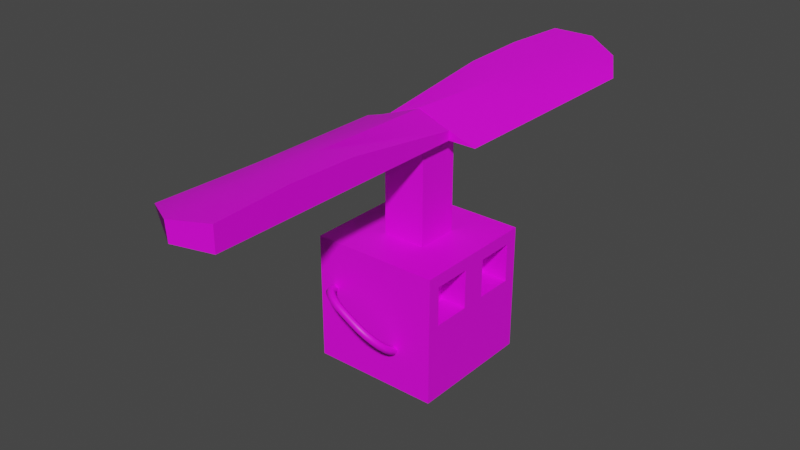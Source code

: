 # Source: PlayerFly.blend  (saved by Blender 3.6.11; exported with 4.5.12 LTS)
import bpy
from mathutils import Matrix  # noqa: F401  (used for matrix-valued properties, if any)

bpy.ops.wm.read_factory_settings(use_empty=True)
scene = bpy.context.scene
scene.name = 'Scene'

# ---- collections
col_collection = bpy.data.collections.new('Collection'); scene.collection.children.link(col_collection)

# ---- images (referenced by path relative to the original .blend; pixels are not part of the script)
import os
ASSET_DIR = os.environ.get("B2B_ASSET_DIR", "")  # directory of the original .blend (textures are referenced by path, not embedded)
HERE = os.path.dirname(os.path.abspath(__file__))  # packed textures are extracted next to this script under _unpacked/

def load_image(name, relpath, width, height, colorspace="sRGB"):
    """Load a texture the original file referenced (path relative to the .blend, or extracted next to this script)."""
    p = next((c for c in (os.path.join(HERE, relpath), os.path.join(ASSET_DIR, relpath)) if relpath and os.path.exists(c)), "")
    if p:
        img = bpy.data.images.load(p, check_existing=True)
        img.name = name
    else:  # same state as the original file: an image datablock whose file is absent (Cycles renders it pink)
        img = bpy.data.images.new(name, width, height)
        img.source = "FILE"
        img.filepath = "//" + (relpath or name)
    img.colorspace_settings.name = colorspace
    return img
img_dungeons_2_texture_01_a_png = load_image('Dungeons_2_Texture_01_A.png', 'Dungeons_2_Texture_01_A.png', 1024, 1024, 'sRGB')

# ---- materials (node trees are filled in below, after node groups)
mat_material = bpy.data.materials.new('Material')
mat_material.alpha_threshold = 0.0
mat_material.use_transparent_shadow = False
mat_material.roughness = 0.5
mat_material.line_color = (0.0, 0.0, 0.0, 1.0)

# ---- node groups
ng_auto_smooth = bpy.data.node_groups.new('Auto Smooth', 'GeometryNodeTree')
_s = ng_auto_smooth.interface.new_socket(name='Geometry', in_out='OUTPUT', socket_type='NodeSocketGeometry')
_s = ng_auto_smooth.interface.new_socket(name='Geometry', in_out='INPUT', socket_type='NodeSocketGeometry')
_s = ng_auto_smooth.interface.new_socket(name='Angle', in_out='INPUT', socket_type='NodeSocketFloat')
_s.subtype = 'ANGLE'
_s.min_value = 0.0
_s.max_value = 3.142
ng_auto_smooth.is_modifier = True
_N = ng_auto_smooth.nodes; _L = ng_auto_smooth.links
n0 = _N.new('NodeGroupOutput'); n0.name = 'Group Output'; n0.location = (480, -100)
n1 = _N.new('NodeGroupInput'); n1.name = 'Group Input'; n1.location = (-420, -300)
n2 = _N.new('NodeGroupInput'); n2.name = 'Group Input.001'; n2.location = (-60, -100)
n3 = _N.new('GeometryNodeSetShadeSmooth'); n3.name = 'Set Shade Smooth'; n3.location = (120, -100)
n3.domain = 'EDGE'
n4 = _N.new('GeometryNodeSetShadeSmooth'); n4.name = 'Set Shade Smooth.001'; n4.location = (300, -100)
n5 = _N.new('GeometryNodeInputMeshEdgeAngle'); n5.name = 'Edge Angle'; n5.location = (-420, -220)
n6 = _N.new('GeometryNodeInputEdgeSmooth'); n6.name = 'Is Edge Smooth'; n6.location = (-60, -160)
n7 = _N.new('GeometryNodeInputShadeSmooth'); n7.name = 'Is Face Smooth'; n7.location = (-240, -340)
n8 = _N.new('FunctionNodeBooleanMath'); n8.name = 'Boolean Math'; n8.location = (-60, -220)
n9 = _N.new('FunctionNodeCompare'); n9.name = 'Compare'; n9.location = (-240, -180)
n9.operation = 'LESS_EQUAL'
_L.new(n5.outputs[0], n9.inputs[0])
_L.new(n4.outputs[0], n0.inputs[0])
_L.new(n1.outputs[1], n9.inputs[1])
_L.new(n9.outputs[0], n8.inputs[0])
_L.new(n7.outputs[0], n8.inputs[1])
_L.new(n2.outputs[0], n3.inputs[0])
_L.new(n6.outputs[0], n3.inputs[1])
_L.new(n3.outputs[0], n4.inputs[0])
_L.new(n8.outputs[0], n3.inputs[2])
n0.is_active_output = True

# ---- material node trees
mat_material.use_nodes = True; mat_material.node_tree.nodes.clear()
_N = mat_material.node_tree.nodes; _L = mat_material.node_tree.links
n0 = _N.new('ShaderNodeBsdfPrincipled'); n0.name = 'Principled BSDF'; n0.location = (10, 300)
n0.distribution = 'GGX'
n0.subsurface_method = 'RANDOM_WALK_SKIN'
n0.inputs[3].default_value = 1.45
n0.inputs[27].default_value = (0.0, 0.0, 0.0, 1.0)
n0.inputs[28].default_value = 1.0
n1 = _N.new('ShaderNodeTexImage'); n1.name = 'Image Texture'; n1.location = (-253, 105)
n1.image = img_dungeons_2_texture_01_a_png
n2 = _N.new('ShaderNodeOutputMaterial'); n2.name = 'Material Output'; n2.location = (300, 300)
_L.new(n1.outputs[0], n0.inputs[0])
_L.new(n0.outputs[0], n2.inputs[0])
n2.is_active_output = True

# ---- world
world_world = bpy.data.worlds.new('World'); scene.world = world_world
world_world.use_nodes = True; world_world.node_tree.nodes.clear()
_N = world_world.node_tree.nodes; _L = world_world.node_tree.links
n0 = _N.new('ShaderNodeOutputWorld'); n0.name = 'World Output'; n0.location = (300, 300)
n1 = _N.new('ShaderNodeBackground'); n1.name = 'Background'; n1.location = (10, 300)
n1.inputs[0].default_value = (0.05088, 0.05088, 0.05088, 1.0)
_L.new(n1.outputs[0], n0.inputs[0])
n0.is_active_output = True
world_world.color = (0.05088, 0.05088, 0.05088)
world_world.use_sun_shadow = False
world_world.sun_shadow_jitter_overblur = 0.0

# ---- meshes
me_cube = bpy.data.meshes.new('Cube')
me_cube.from_pydata([(1.0, 1.0, 1.0), (1.0, 1.0, -1.0), (1.0, -1.0, 1.0), (1.0, -1.0, -1.0), (-1.0, 1.0, 1.0), (-1.0, 1.0, -1.0), (-1.0, -1.0, 1.0), (-1.0, -1.0, -1.0), (0.3372, 0.3372, 1.0), (-0.3372, 0.3372, 1.0), (-0.3372, -0.3372, 1.0), (0.3372, -0.3372, 1.0), (-0.3372, 0.3372, 2.738), (0.3372, 0.3372, 2.738), (0.3372, -0.3372, 2.738), (-0.3372, -0.3372, 2.738), (1.0, 1.0, 0.0), (-1.0, -1.0, 0.0), (1.0, -1.0, 0.0), (-1.0, 1.0, 0.0), (-1.0, 0.0, -1.0), (1.0, 0.0, 1.0), (-1.0, 0.0, 1.0), (1.0, 0.0, -1.0), (0.3372, 0.0, 1.0), (-0.3372, 0.0, 1.0), (0.3372, 0.0, 2.738), (-0.3372, 0.0, 2.738), (1.0, 0.0, 0.0), (-1.0, 0.0, 0.0), (1.0, -0.1965, 0.1965), (1.0, -0.1965, 0.8035), (1.0, -0.8035, 0.8035), (1.0, -0.8035, 0.1965), (1.0, 0.8035, 0.1965), (1.0, 0.8035, 0.8035), (1.0, 0.1965, 0.8035), (1.0, 0.1965, 0.1965), (0.585, -0.1965, 0.8035), (0.585, -0.1965, 0.1965), (0.585, -0.8035, 0.1965), (0.585, -0.8035, 0.8035), (0.585, 0.8035, 0.8035), (0.585, 0.8035, 0.1965), (0.585, 0.1965, 0.1965), (0.585, 0.1965, 0.8035)], [], [(10, 11, 14, 15), (18, 2, 6, 17), (29, 22, 4, 19), (20, 23, 3, 7), (32, 33, 40, 41), (19, 4, 0, 16), (0, 4, 9, 8), (22, 6, 10, 25), (6, 2, 11, 10), (21, 0, 8, 24), (26, 27, 15, 14), (24, 8, 13, 26), (25, 10, 15, 27), (8, 9, 12, 13), (5, 19, 16, 1), (23, 28, 18, 3), (20, 29, 19, 5), (3, 18, 17, 7), (7, 17, 29, 20), (1, 16, 28, 23), (9, 25, 27, 12), (11, 24, 26, 14), (13, 12, 27, 26), (2, 21, 24, 11), (4, 22, 25, 9), (37, 34, 43, 44), (5, 1, 23, 20), (17, 6, 22, 29), (28, 21, 31, 30), (21, 2, 32, 31), (2, 18, 33, 32), (18, 28, 30, 33), (16, 0, 35, 34), (0, 21, 36, 35), (21, 28, 37, 36), (28, 16, 34, 37), (39, 38, 41, 40), (43, 42, 45, 44), (33, 30, 39, 40), (35, 36, 45, 42), (34, 35, 42, 43), (31, 32, 41, 38), (36, 37, 44, 45), (30, 31, 38, 39)])
_uv = me_cube.uv_layers.new(name='UVMap')
_uv.uv.foreach_set('vector', [0.3883, 0.1496, 0.3875, 0.1496, 0.3875, 0.1496, 0.3883, 0.1496, 0.3856, 0.1504, 0.3867, 0.1504, 0.3867, 0.1527, 0.3856, 0.1527, 0.3856, 0.1447, 0.3867, 0.1447, 0.3867, 0.1458, 0.3856, 0.1458, 0.3821, 0.1493, 0.3844, 0.1493, 0.3844, 0.1504, 0.3821, 0.1504, 0.3865, 0.1502, 0.3858, 0.1502, 0.3858, 0.1502, 0.3865, 0.1502, 0.3856, 0.1458, 0.3867, 0.1458, 0.3867, 0.1481, 0.3856, 0.1481, 0.3867, 0.1481, 0.389, 0.1481, 0.3883, 0.1489, 0.3875, 0.1489, 0.389, 0.1493, 0.389, 0.1504, 0.3883, 0.1496, 0.3883, 0.1493, 0.389, 0.1504, 0.3867, 0.1504, 0.3875, 0.1496, 0.3883, 0.1496, 0.3867, 0.1493, 0.3867, 0.1481, 0.3875, 0.1489, 0.3875, 0.1493, 0.3875, 0.1493, 0.3883, 0.1493, 0.3883, 0.1496, 0.3875, 0.1496, 0.3875, 0.1493, 0.3875, 0.1489, 0.3875, 0.1489, 0.3875, 0.1493, 0.3883, 0.1493, 0.3883, 0.1496, 0.3883, 0.1496, 0.3883, 0.1493, 0.3875, 0.1489, 0.3883, 0.1489, 0.3883, 0.1489, 0.3875, 0.1489, 0.3844, 0.1458, 0.3856, 0.1458, 0.3856, 0.1481, 0.3844, 0.1481, 0.3844, 0.1493, 0.3856, 0.1493, 0.3856, 0.1504, 0.3844, 0.1504, 0.3844, 0.1447, 0.3856, 0.1447, 0.3856, 0.1458, 0.3844, 0.1458, 0.3844, 0.1504, 0.3856, 0.1504, 0.3856, 0.1527, 0.3844, 0.1527, 0.3844, 0.1435, 0.3856, 0.1435, 0.3856, 0.1447, 0.3844, 0.1447, 0.3844, 0.1481, 0.3856, 0.1481, 0.3856, 0.1493, 0.3844, 0.1493, 0.3883, 0.1489, 0.3883, 0.1493, 0.3883, 0.1493, 0.3883, 0.1489, 0.3875, 0.1496, 0.3875, 0.1493, 0.3875, 0.1493, 0.3875, 0.1496, 0.3875, 0.1489, 0.3883, 0.1489, 0.3883, 0.1493, 0.3875, 0.1493, 0.3867, 0.1504, 0.3867, 0.1493, 0.3875, 0.1493, 0.3875, 0.1496, 0.389, 0.1481, 0.389, 0.1493, 0.3883, 0.1493, 0.3883, 0.1489, 0.3858, 0.149, 0.3858, 0.1483, 0.3858, 0.1483, 0.3858, 0.149, 0.3821, 0.1481, 0.3844, 0.1481, 0.3844, 0.1493, 0.3821, 0.1493, 0.3856, 0.1435, 0.3867, 0.1435, 0.3867, 0.1447, 0.3856, 0.1447, 0.3856, 0.1493, 0.3867, 0.1493, 0.3865, 0.1495, 0.3858, 0.1495, 0.3867, 0.1493, 0.3867, 0.1504, 0.3865, 0.1502, 0.3865, 0.1495, 0.3867, 0.1504, 0.3856, 0.1504, 0.3858, 0.1502, 0.3865, 0.1502, 0.3856, 0.1504, 0.3856, 0.1493, 0.3858, 0.1495, 0.3858, 0.1502, 0.3856, 0.1481, 0.3867, 0.1481, 0.3865, 0.1483, 0.3858, 0.1483, 0.3867, 0.1481, 0.3867, 0.1493, 0.3865, 0.149, 0.3865, 0.1483, 0.3867, 0.1493, 0.3856, 0.1493, 0.3858, 0.149, 0.3865, 0.149, 0.3856, 0.1493, 0.3856, 0.1481, 0.3858, 0.1483, 0.3858, 0.149, 0.4768, 0.0289, 0.4775, 0.0289, 0.4775, 0.0296, 0.4768, 0.0296, 0.3071, 0.3833, 0.3077, 0.3833, 0.3077, 0.384, 0.3071, 0.384, 0.3858, 0.1502, 0.3858, 0.1495, 0.3858, 0.1495, 0.3858, 0.1502, 0.3865, 0.1483, 0.3865, 0.149, 0.3865, 0.149, 0.3865, 0.1483, 0.3858, 0.1483, 0.3865, 0.1483, 0.3865, 0.1483, 0.3858, 0.1483, 0.3865, 0.1495, 0.3865, 0.1502, 0.3865, 0.1502, 0.3865, 0.1495, 0.3865, 0.149, 0.3858, 0.149, 0.3858, 0.149, 0.3865, 0.149, 0.3858, 0.1495, 0.3865, 0.1495, 0.3865, 0.1495, 0.3858, 0.1495])
me_cube.materials.append(mat_material)
me_cube.use_mirror_vertex_groups = False
me_cube.update()
me_cube_001 = bpy.data.meshes.new('Cube.001')
me_cube_001.from_pydata([(0.2496, -3.057, -3.196), (-0.2504, -3.057, -3.196), (-0.2504, -2.557, -3.196), (0.2496, -2.557, -3.196), (0.2496, 4.144, -3.204), (-0.2504, 4.144, -3.204), (-0.2504, 3.644, -3.204), (0.2496, 3.644, -3.204), (0.2496, -3.057, -1.059), (-0.2504, -3.057, -1.059), (-0.2504, -2.558, -1.087), (0.2496, -2.558, -1.087), (0.2496, -0.05748, 1.94), (-0.2504, -0.05748, 1.94), (-0.2504, -0.02945, 1.441), (0.2496, -0.02945, 1.441), (0.2496, -2.982, -0.4026), (-0.2504, -2.982, -0.4026), (-0.2504, -2.494, -0.5138), (0.2496, -2.494, -0.5138), (0.2496, -2.759, 0.2345), (-0.2504, -2.759, 0.2345), (-0.2504, -2.309, 0.01754), (0.2496, -2.309, 0.01754), (0.2496, -2.4, 0.806), (-0.2504, -2.4, 0.806), (-0.2504, -2.009, 0.4942), (0.2496, -2.009, 0.4942), (0.2496, -1.923, 1.283), (-0.2504, -1.923, 1.283), (-0.2504, -1.611, 0.8923), (0.2496, -1.611, 0.8923), (0.2496, -1.351, 1.642), (-0.2504, -1.351, 1.642), (-0.2504, -1.134, 1.192), (0.2496, -1.134, 1.192), (0.2496, -0.7141, 1.865), (-0.2504, -0.7141, 1.865), (-0.2504, -0.6029, 1.378), (0.2496, -0.6029, 1.378), (0.2496, 1.144, 1.94), (-0.2504, 1.144, 1.94), (-0.2504, 1.116, 1.441), (0.2496, 1.116, 1.441), (0.2496, 4.143, -1.059), (-0.2504, 4.143, -1.059), (-0.2504, 3.644, -1.087), (0.2496, 3.644, -1.087), (0.2496, 1.801, 1.865), (-0.2504, 1.801, 1.865), (-0.2504, 1.689, 1.378), (0.2496, 1.689, 1.378), (0.2496, 2.438, 1.642), (-0.2504, 2.438, 1.642), (-0.2504, 2.221, 1.192), (0.2496, 2.221, 1.192), (0.2496, 3.009, 1.283), (-0.2504, 3.009, 1.283), (-0.2504, 2.697, 0.8923), (0.2496, 2.697, 0.8923), (0.2496, 3.486, 0.806), (-0.2504, 3.486, 0.806), (-0.2504, 3.095, 0.4942), (0.2496, 3.095, 0.4942), (0.2496, 3.845, 0.2345), (-0.2504, 3.845, 0.2345), (-0.2504, 3.395, 0.01754), (0.2496, 3.395, 0.01754), (0.2496, 4.068, -0.4026), (-0.2504, 4.068, -0.4026), (-0.2504, 3.581, -0.5138), (0.2496, 3.581, -0.5138), (0.2496, -3.021, -0.7377), (-0.2504, -3.021, -0.7377), (-0.2504, -2.524, -0.7937), (0.2496, -2.524, -0.7937), (0.2496, -2.872, -0.08352), (-0.2504, -2.872, -0.08352), (-0.2504, -2.4, -0.2487), (0.2496, -2.4, -0.2487), (0.2496, -2.581, 0.5211), (-0.2504, -2.581, 0.5211), (-0.2504, -2.157, 0.255), (0.2496, -2.157, 0.255), (0.2496, -2.162, 1.046), (-0.2504, -2.162, 1.046), (-0.2504, -1.809, 0.6921), (0.2496, -1.809, 0.6921), (0.2496, -1.638, 1.464), (-0.2504, -1.638, 1.464), (-0.2504, -1.372, 1.041), (0.2496, -1.372, 1.041), (0.2496, -1.033, 1.755), (-0.2504, -1.033, 1.755), (-0.2504, -0.868, 1.283), (0.2496, -0.868, 1.283), (0.2496, -0.379, 1.905), (-0.2504, -0.379, 1.905), (-0.2504, -0.323, 1.408), (0.2496, -0.323, 1.408), (0.2496, 1.465, 1.905), (-0.2504, 1.465, 1.905), (-0.2504, 1.409, 1.408), (0.2496, 1.409, 1.408), (0.2496, 2.12, 1.755), (-0.2504, 2.12, 1.755), (-0.2504, 1.954, 1.283), (0.2496, 1.954, 1.283), (0.2496, 2.724, 1.464), (-0.2504, 2.724, 1.464), (-0.2504, 2.458, 1.041), (0.2496, 2.458, 1.041), (0.2496, 3.249, 1.046), (-0.2504, 3.249, 1.046), (-0.2504, 2.895, 0.6921), (0.2496, 2.895, 0.6921), (0.2496, 3.667, 0.5211), (-0.2504, 3.667, 0.5211), (-0.2504, 3.244, 0.255), (0.2496, 3.244, 0.255), (0.2496, 3.958, -0.08352), (-0.2504, 3.958, -0.08352), (-0.2504, 3.486, -0.2487), (0.2496, 3.486, -0.2487), (0.2496, 4.108, -0.7377), (-0.2504, 4.108, -0.7377), (-0.2504, 3.611, -0.7937), (0.2496, 3.611, -0.7937), (0.2496, -3.057, -1.498), (-0.2504, -3.057, -1.498), (-0.2504, -2.557, -1.498), (0.2496, -2.557, -1.498), (0.2496, -3.057, -1.922), (-0.2504, -3.057, -1.922), (-0.2504, -2.557, -1.922), (0.2496, -2.557, -1.922), (0.2496, -3.057, -2.347), (-0.2504, -3.057, -2.347), (-0.2504, -2.557, -2.347), (0.2496, -2.557, -2.347), (0.2496, -3.057, -2.771), (-0.2504, -3.057, -2.771), (-0.2504, -2.557, -2.771), (0.2496, -2.557, -2.771), (0.2496, 0.3476, 1.941), (-0.2504, 0.3476, 1.941), (-0.2504, 0.3476, 1.441), (0.2496, 0.3476, 1.441), (0.2496, 0.7387, 1.941), (-0.2504, 0.7387, 1.941), (-0.2504, 0.7387, 1.441), (0.2496, 0.7387, 1.441), (0.2496, 4.144, -1.499), (-0.2504, 4.144, -1.499), (-0.2504, 3.644, -1.499), (0.2496, 3.644, -1.499), (0.2496, 4.144, -1.926), (-0.2504, 4.144, -1.926), (-0.2504, 3.644, -1.926), (0.2496, 3.644, -1.926), (0.2496, 4.144, -2.352), (-0.2504, 4.144, -2.352), (-0.2504, 3.644, -2.352), (0.2496, 3.644, -2.352), (0.2496, 4.144, -2.778), (-0.2504, 4.144, -2.778), (-0.2504, 3.644, -2.778), (0.2496, 3.644, -2.778), (0.2496, -2.557, -3.196), (0.2496, -3.057, -3.196), (-0.2504, -3.057, -3.196), (-0.2504, -2.557, -3.196), (0.2496, 4.144, -3.204), (0.2496, 3.644, -3.204), (-0.2504, 3.644, -3.204), (-0.2504, 4.144, -3.204), (0.2496, -3.057, -1.059), (0.2496, -3.021, -0.7377), (-0.2504, -3.021, -0.7377), (-0.2504, -3.057, -1.059), (-0.2504, -2.524, -0.7937), (-0.2504, -2.558, -1.087), (0.2496, -2.524, -0.7937), (0.2496, -2.558, -1.087), (0.2496, -2.982, -0.4026), (-0.2504, -2.982, -0.4026), (-0.2504, -2.494, -0.5138), (0.2496, -2.494, -0.5138), (0.2496, -2.872, -0.08352), (-0.2504, -2.872, -0.08352), (-0.2504, -2.4, -0.2487), (0.2496, -2.4, -0.2487), (0.2496, -2.759, 0.2345), (-0.2504, -2.759, 0.2345), (-0.2504, -2.309, 0.01754), (0.2496, -2.309, 0.01754), (0.2496, -2.581, 0.5211), (-0.2504, -2.581, 0.5211), (-0.2504, -2.157, 0.255), (0.2496, -2.157, 0.255), (0.2496, -2.4, 0.806), (-0.2504, -2.4, 0.806), (-0.2504, -2.009, 0.4942), (0.2496, -2.009, 0.4942), (0.2496, -2.162, 1.046), (-0.2504, -2.162, 1.046), (-0.2504, -1.809, 0.6921), (0.2496, -1.809, 0.6921), (0.2496, -1.923, 1.283), (-0.2504, -1.923, 1.283), (-0.2504, -1.611, 0.8923), (0.2496, -1.611, 0.8923), (0.2496, -1.638, 1.464), (-0.2504, -1.638, 1.464), (-0.2504, -1.372, 1.041), (0.2496, -1.372, 1.041), (0.2496, -1.351, 1.642), (-0.2504, -1.351, 1.642), (-0.2504, -1.134, 1.192), (0.2496, -1.134, 1.192), (0.2496, -1.033, 1.755), (-0.2504, -1.033, 1.755), (-0.2504, -0.868, 1.283), (0.2496, -0.868, 1.283), (0.2496, -0.7141, 1.865), (-0.2504, -0.7141, 1.865), (-0.2504, -0.6029, 1.378), (0.2496, -0.6029, 1.378), (0.2496, -0.379, 1.905), (-0.2504, -0.379, 1.905), (-0.2504, -0.323, 1.408), (0.2496, -0.323, 1.408), (0.2496, -0.05748, 1.94), (-0.2504, -0.05748, 1.94), (-0.2504, -0.02945, 1.441), (0.2496, -0.02945, 1.441), (0.2496, 1.144, 1.94), (0.2496, 1.465, 1.905), (-0.2504, 1.465, 1.905), (-0.2504, 1.144, 1.94), (-0.2504, 1.409, 1.408), (-0.2504, 1.116, 1.441), (0.2496, 1.409, 1.408), (0.2496, 1.116, 1.441), (0.2496, 1.801, 1.865), (-0.2504, 1.801, 1.865), (-0.2504, 1.689, 1.378), (0.2496, 1.689, 1.378), (0.2496, 2.12, 1.755), (-0.2504, 2.12, 1.755), (-0.2504, 1.954, 1.283), (0.2496, 1.954, 1.283), (0.2496, 2.438, 1.642), (-0.2504, 2.438, 1.642), (-0.2504, 2.221, 1.192), (0.2496, 2.221, 1.192), (0.2496, 2.724, 1.464), (-0.2504, 2.724, 1.464), (-0.2504, 2.458, 1.041), (0.2496, 2.458, 1.041), (0.2496, 3.009, 1.283), (-0.2504, 3.009, 1.283), (-0.2504, 2.697, 0.8923), (0.2496, 2.697, 0.8923), (0.2496, 3.249, 1.046), (-0.2504, 3.249, 1.046), (-0.2504, 2.895, 0.6921), (0.2496, 2.895, 0.6921), (0.2496, 3.486, 0.806), (-0.2504, 3.486, 0.806), (-0.2504, 3.095, 0.4942), (0.2496, 3.095, 0.4942), (0.2496, 3.667, 0.5211), (-0.2504, 3.667, 0.5211), (-0.2504, 3.244, 0.255), (0.2496, 3.244, 0.255), (0.2496, 3.845, 0.2345), (-0.2504, 3.845, 0.2345), (-0.2504, 3.395, 0.01754), (0.2496, 3.395, 0.01754), (0.2496, 3.958, -0.08352), (-0.2504, 3.958, -0.08352), (-0.2504, 3.486, -0.2487), (0.2496, 3.486, -0.2487), (0.2496, 4.068, -0.4026), (-0.2504, 4.068, -0.4026), (-0.2504, 3.581, -0.5138), (0.2496, 3.581, -0.5138), (0.2496, 4.108, -0.7377), (-0.2504, 4.108, -0.7377), (-0.2504, 3.611, -0.7937), (0.2496, 3.611, -0.7937), (0.2496, 4.143, -1.059), (-0.2504, 4.143, -1.059), (-0.2504, 3.644, -1.087), (0.2496, 3.644, -1.087), (0.2496, -3.057, -1.498), (-0.2504, -3.057, -1.498), (-0.2504, -2.557, -1.498), (0.2496, -2.557, -1.498), (0.2496, -3.057, -1.922), (-0.2504, -3.057, -1.922), (-0.2504, -2.557, -1.922), (0.2496, -2.557, -1.922), (0.2496, -3.057, -2.347), (-0.2504, -3.057, -2.347), (-0.2504, -2.557, -2.347), (0.2496, -2.557, -2.347), (0.2496, -3.057, -2.771), (-0.2504, -3.057, -2.771), (-0.2504, -2.557, -2.771), (0.2496, -2.557, -2.771), (0.2496, 0.3476, 1.941), (-0.2504, 0.3476, 1.941), (-0.2504, 0.3476, 1.441), (0.2496, 0.3476, 1.441), (0.2496, 0.7387, 1.941), (-0.2504, 0.7387, 1.941), (-0.2504, 0.7387, 1.441), (0.2496, 0.7387, 1.441), (0.2496, 4.144, -1.499), (-0.2504, 4.144, -1.499), (-0.2504, 3.644, -1.499), (0.2496, 3.644, -1.499), (0.2496, 4.144, -1.926), (-0.2504, 4.144, -1.926), (-0.2504, 3.644, -1.926), (0.2496, 3.644, -1.926), (0.2496, 4.144, -2.352), (-0.2504, 4.144, -2.352), (-0.2504, 3.644, -2.352), (0.2496, 3.644, -2.352), (0.2496, 4.144, -2.778), (-0.2504, 4.144, -2.778), (-0.2504, 3.644, -2.778), (0.2496, 3.644, -2.778)], [], [(0, 3, 2, 1), (7, 4, 5, 6), (72, 8, 9, 73), (73, 9, 10, 74), (74, 10, 11, 75), (75, 11, 8, 72), (16, 72, 73, 17), (17, 73, 74, 18), (18, 74, 75, 19), (19, 75, 72, 16), (76, 16, 17, 77), (77, 17, 18, 78), (78, 18, 19, 79), (79, 19, 16, 76), (20, 76, 77, 21), (21, 77, 78, 22), (22, 78, 79, 23), (23, 79, 76, 20), (80, 20, 21, 81), (81, 21, 22, 82), (82, 22, 23, 83), (83, 23, 20, 80), (24, 80, 81, 25), (25, 81, 82, 26), (26, 82, 83, 27), (27, 83, 80, 24), (84, 24, 25, 85), (85, 25, 26, 86), (86, 26, 27, 87), (87, 27, 24, 84), (28, 84, 85, 29), (29, 85, 86, 30), (30, 86, 87, 31), (31, 87, 84, 28), (88, 28, 29, 89), (89, 29, 30, 90), (90, 30, 31, 91), (91, 31, 28, 88), (32, 88, 89, 33), (33, 89, 90, 34), (34, 90, 91, 35), (35, 91, 88, 32), (92, 32, 33, 93), (93, 33, 34, 94), (94, 34, 35, 95), (95, 35, 32, 92), (36, 92, 93, 37), (37, 93, 94, 38), (38, 94, 95, 39), (39, 95, 92, 36), (96, 36, 37, 97), (97, 37, 38, 98), (98, 38, 39, 99), (99, 39, 36, 96), (12, 96, 97, 13), (13, 97, 98, 14), (14, 98, 99, 15), (15, 99, 96, 12), (100, 40, 41, 101), (101, 41, 42, 102), (102, 42, 43, 103), (103, 43, 40, 100), (48, 100, 101, 49), (49, 101, 102, 50), (50, 102, 103, 51), (51, 103, 100, 48), (104, 48, 49, 105), (105, 49, 50, 106), (106, 50, 51, 107), (107, 51, 48, 104), (52, 104, 105, 53), (53, 105, 106, 54), (54, 106, 107, 55), (55, 107, 104, 52), (108, 52, 53, 109), (109, 53, 54, 110), (110, 54, 55, 111), (111, 55, 52, 108), (56, 108, 109, 57), (57, 109, 110, 58), (58, 110, 111, 59), (59, 111, 108, 56), (112, 56, 57, 113), (113, 57, 58, 114), (114, 58, 59, 115), (115, 59, 56, 112), (60, 112, 113, 61), (61, 113, 114, 62), (62, 114, 115, 63), (63, 115, 112, 60), (116, 60, 61, 117), (117, 61, 62, 118), (118, 62, 63, 119), (119, 63, 60, 116), (64, 116, 117, 65), (65, 117, 118, 66), (66, 118, 119, 67), (67, 119, 116, 64), (120, 64, 65, 121), (121, 65, 66, 122), (122, 66, 67, 123), (123, 67, 64, 120), (68, 120, 121, 69), (69, 121, 122, 70), (70, 122, 123, 71), (71, 123, 120, 68), (124, 68, 69, 125), (125, 69, 70, 126), (126, 70, 71, 127), (127, 71, 68, 124), (44, 124, 125, 45), (45, 125, 126, 46), (46, 126, 127, 47), (47, 127, 124, 44), (8, 128, 129, 9), (9, 129, 130, 10), (10, 130, 131, 11), (11, 131, 128, 8), (128, 132, 133, 129), (129, 133, 134, 130), (130, 134, 135, 131), (131, 135, 132, 128), (132, 136, 137, 133), (133, 137, 138, 134), (134, 138, 139, 135), (135, 139, 136, 132), (136, 140, 141, 137), (137, 141, 142, 138), (138, 142, 143, 139), (139, 143, 140, 136), (140, 0, 1, 141), (141, 1, 2, 142), (142, 2, 3, 143), (143, 3, 0, 140), (144, 12, 13, 145), (145, 13, 14, 146), (146, 14, 15, 147), (147, 15, 12, 144), (148, 144, 145, 149), (149, 145, 146, 150), (150, 146, 147, 151), (151, 147, 144, 148), (40, 148, 149, 41), (41, 149, 150, 42), (42, 150, 151, 43), (43, 151, 148, 40), (152, 44, 45, 153), (153, 45, 46, 154), (154, 46, 47, 155), (155, 47, 44, 152), (156, 152, 153, 157), (157, 153, 154, 158), (158, 154, 155, 159), (159, 155, 152, 156), (160, 156, 157, 161), (161, 157, 158, 162), (162, 158, 159, 163), (163, 159, 156, 160), (164, 160, 161, 165), (165, 161, 162, 166), (166, 162, 163, 167), (167, 163, 160, 164), (4, 164, 165, 5), (5, 165, 166, 6), (6, 166, 167, 7), (7, 167, 164, 4), (169, 170, 171, 168), (173, 174, 175, 172), (177, 178, 179, 176), (178, 180, 181, 179), (180, 182, 183, 181), (182, 177, 176, 183), (184, 185, 178, 177), (185, 186, 180, 178), (186, 187, 182, 180), (187, 184, 177, 182), (188, 189, 185, 184), (189, 190, 186, 185), (190, 191, 187, 186), (191, 188, 184, 187), (192, 193, 189, 188), (193, 194, 190, 189), (194, 195, 191, 190), (195, 192, 188, 191), (196, 197, 193, 192), (197, 198, 194, 193), (198, 199, 195, 194), (199, 196, 192, 195), (200, 201, 197, 196), (201, 202, 198, 197), (202, 203, 199, 198), (203, 200, 196, 199), (204, 205, 201, 200), (205, 206, 202, 201), (206, 207, 203, 202), (207, 204, 200, 203), (208, 209, 205, 204), (209, 210, 206, 205), (210, 211, 207, 206), (211, 208, 204, 207), (212, 213, 209, 208), (213, 214, 210, 209), (214, 215, 211, 210), (215, 212, 208, 211), (216, 217, 213, 212), (217, 218, 214, 213), (218, 219, 215, 214), (219, 216, 212, 215), (220, 221, 217, 216), (221, 222, 218, 217), (222, 223, 219, 218), (223, 220, 216, 219), (224, 225, 221, 220), (225, 226, 222, 221), (226, 227, 223, 222), (227, 224, 220, 223), (228, 229, 225, 224), (229, 230, 226, 225), (230, 231, 227, 226), (231, 228, 224, 227), (232, 233, 229, 228), (233, 234, 230, 229), (234, 235, 231, 230), (235, 232, 228, 231), (237, 238, 239, 236), (238, 240, 241, 239), (240, 242, 243, 241), (242, 237, 236, 243), (244, 245, 238, 237), (245, 246, 240, 238), (246, 247, 242, 240), (247, 244, 237, 242), (248, 249, 245, 244), (249, 250, 246, 245), (250, 251, 247, 246), (251, 248, 244, 247), (252, 253, 249, 248), (253, 254, 250, 249), (254, 255, 251, 250), (255, 252, 248, 251), (256, 257, 253, 252), (257, 258, 254, 253), (258, 259, 255, 254), (259, 256, 252, 255), (260, 261, 257, 256), (261, 262, 258, 257), (262, 263, 259, 258), (263, 260, 256, 259), (264, 265, 261, 260), (265, 266, 262, 261), (266, 267, 263, 262), (267, 264, 260, 263), (268, 269, 265, 264), (269, 270, 266, 265), (270, 271, 267, 266), (271, 268, 264, 267), (272, 273, 269, 268), (273, 274, 270, 269), (274, 275, 271, 270), (275, 272, 268, 271), (276, 277, 273, 272), (277, 278, 274, 273), (278, 279, 275, 274), (279, 276, 272, 275), (280, 281, 277, 276), (281, 282, 278, 277), (282, 283, 279, 278), (283, 280, 276, 279), (284, 285, 281, 280), (285, 286, 282, 281), (286, 287, 283, 282), (287, 284, 280, 283), (288, 289, 285, 284), (289, 290, 286, 285), (290, 291, 287, 286), (291, 288, 284, 287), (292, 293, 289, 288), (293, 294, 290, 289), (294, 295, 291, 290), (295, 292, 288, 291), (176, 179, 297, 296), (179, 181, 298, 297), (181, 183, 299, 298), (183, 176, 296, 299), (296, 297, 301, 300), (297, 298, 302, 301), (298, 299, 303, 302), (299, 296, 300, 303), (300, 301, 305, 304), (301, 302, 306, 305), (302, 303, 307, 306), (303, 300, 304, 307), (304, 305, 309, 308), (305, 306, 310, 309), (306, 307, 311, 310), (307, 304, 308, 311), (308, 309, 170, 169), (309, 310, 171, 170), (310, 311, 168, 171), (311, 308, 169, 168), (312, 313, 233, 232), (313, 314, 234, 233), (314, 315, 235, 234), (315, 312, 232, 235), (316, 317, 313, 312), (317, 318, 314, 313), (318, 319, 315, 314), (319, 316, 312, 315), (236, 239, 317, 316), (239, 241, 318, 317), (241, 243, 319, 318), (243, 236, 316, 319), (320, 321, 293, 292), (321, 322, 294, 293), (322, 323, 295, 294), (323, 320, 292, 295), (324, 325, 321, 320), (325, 326, 322, 321), (326, 327, 323, 322), (327, 324, 320, 323), (328, 329, 325, 324), (329, 330, 326, 325), (330, 331, 327, 326), (331, 328, 324, 327), (332, 333, 329, 328), (333, 334, 330, 329), (334, 335, 331, 330), (335, 332, 328, 331), (172, 175, 333, 332), (175, 174, 334, 333), (174, 173, 335, 334), (173, 172, 332, 335)])
me_cube_001.polygons.foreach_set('use_smooth', [True] * 332)
_uv = me_cube_001.uv_layers.new(name='UVMap')
_uv.uv.foreach_set('vector', [0.01559, 0.008075, 0.01559, 0.00811, 0.01555, 0.00811, 0.01555, 0.008075, 0.01555, 0.008116, 0.01559, 0.008116, 0.01559, 0.008151, 0.01555, 0.008151, 0.01571, 0.007432, 0.01571, 0.007454, 0.01568, 0.007454, 0.01568, 0.007432, 0.01501, 0.00731, 0.01503, 0.007307, 0.01503, 0.007342, 0.01501, 0.007345, 0.01571, 0.008001, 0.01571, 0.008022, 0.01568, 0.008022, 0.01568, 0.008001, 0.01536, 0.007345, 0.01534, 0.007342, 0.01534, 0.007307, 0.01536, 0.00731, 0.01571, 0.007408, 0.01571, 0.007432, 0.01568, 0.007432, 0.01568, 0.007408, 0.01499, 0.007313, 0.01501, 0.00731, 0.01501, 0.007345, 0.01499, 0.007347, 0.01571, 0.007982, 0.01571, 0.008001, 0.01568, 0.008001, 0.01568, 0.007982, 0.01538, 0.007347, 0.01536, 0.007345, 0.01536, 0.00731, 0.01538, 0.007313, 0.01571, 0.007386, 0.01571, 0.007408, 0.01568, 0.007408, 0.01568, 0.007386, 0.01496, 0.00732, 0.01499, 0.007313, 0.01499, 0.007347, 0.01498, 0.007353, 0.01571, 0.007963, 0.01571, 0.007982, 0.01568, 0.007982, 0.01568, 0.007963, 0.01539, 0.007353, 0.01538, 0.007347, 0.01538, 0.007313, 0.01541, 0.00732, 0.01571, 0.007364, 0.01571, 0.007386, 0.01568, 0.007386, 0.01568, 0.007364, 0.01494, 0.007328, 0.01496, 0.00732, 0.01498, 0.007353, 0.01496, 0.00736, 0.01571, 0.007945, 0.01571, 0.007963, 0.01568, 0.007963, 0.01568, 0.007945, 0.01541, 0.00736, 0.01539, 0.007353, 0.01541, 0.00732, 0.01543, 0.007328, 0.01571, 0.007344, 0.01571, 0.007364, 0.01568, 0.007364, 0.01568, 0.007344, 0.01492, 0.007341, 0.01494, 0.007328, 0.01496, 0.00736, 0.01494, 0.00737, 0.01571, 0.007928, 0.01571, 0.007945, 0.01568, 0.007945, 0.01568, 0.007928, 0.01543, 0.00737, 0.01541, 0.00736, 0.01543, 0.007328, 0.01545, 0.007341, 0.01571, 0.007324, 0.01571, 0.007344, 0.01568, 0.007344, 0.01568, 0.007324, 0.0149, 0.007353, 0.01492, 0.007341, 0.01494, 0.00737, 0.01492, 0.00738, 0.01571, 0.007912, 0.01571, 0.007928, 0.01568, 0.007928, 0.01568, 0.007912, 0.01545, 0.00738, 0.01543, 0.00737, 0.01545, 0.007341, 0.01547, 0.007353, 0.01571, 0.007307, 0.01571, 0.007324, 0.01568, 0.007324, 0.01568, 0.007307, 0.01488, 0.00737, 0.0149, 0.007353, 0.01492, 0.00738, 0.01491, 0.007394, 0.01573, 0.007689, 0.01572, 0.007689, 0.01572, 0.007654, 0.01573, 0.007654, 0.01546, 0.007394, 0.01545, 0.00738, 0.01547, 0.007353, 0.01548, 0.00737, 0.01555, 0.007324, 0.01555, 0.007307, 0.01559, 0.007307, 0.01559, 0.007324, 0.01487, 0.007386, 0.01488, 0.00737, 0.01491, 0.007394, 0.0149, 0.007408, 0.01564, 0.008177, 0.01565, 0.008177, 0.01565, 0.008212, 0.01564, 0.008212, 0.01547, 0.007408, 0.01546, 0.007394, 0.01548, 0.00737, 0.0155, 0.007386, 0.01555, 0.007344, 0.01555, 0.007324, 0.01559, 0.007324, 0.01559, 0.007344, 0.01486, 0.007406, 0.01487, 0.007386, 0.0149, 0.007408, 0.01489, 0.007425, 0.01559, 0.007324, 0.01559, 0.007307, 0.01563, 0.007307, 0.01563, 0.007324, 0.01548, 0.007425, 0.01547, 0.007408, 0.0155, 0.007386, 0.01551, 0.007406, 0.01555, 0.007364, 0.01555, 0.007344, 0.01559, 0.007344, 0.01559, 0.007364, 0.01484, 0.007426, 0.01486, 0.007406, 0.01489, 0.007425, 0.01487, 0.007441, 0.01559, 0.007341, 0.01559, 0.007324, 0.01563, 0.007324, 0.01563, 0.007341, 0.01549, 0.007441, 0.01548, 0.007425, 0.01551, 0.007406, 0.01553, 0.007426, 0.01555, 0.007386, 0.01555, 0.007364, 0.01559, 0.007364, 0.01559, 0.007386, 0.01484, 0.007448, 0.01484, 0.007426, 0.01487, 0.007441, 0.01487, 0.00746, 0.01559, 0.007359, 0.01559, 0.007341, 0.01563, 0.007341, 0.01563, 0.007359, 0.0155, 0.00746, 0.01549, 0.007441, 0.01553, 0.007426, 0.01553, 0.007448, 0.01555, 0.007408, 0.01555, 0.007386, 0.01559, 0.007386, 0.01559, 0.007408, 0.01483, 0.007471, 0.01484, 0.007448, 0.01487, 0.00746, 0.01486, 0.007478, 0.01559, 0.007378, 0.01559, 0.007359, 0.01563, 0.007359, 0.01563, 0.007378, 0.01551, 0.007478, 0.0155, 0.00746, 0.01553, 0.007448, 0.01554, 0.007471, 0.01555, 0.007432, 0.01555, 0.007408, 0.01559, 0.007408, 0.01559, 0.007432, 0.01483, 0.007494, 0.01483, 0.007471, 0.01486, 0.007478, 0.01486, 0.007498, 0.01559, 0.007397, 0.01559, 0.007378, 0.01563, 0.007378, 0.01563, 0.007397, 0.01551, 0.007498, 0.01551, 0.007478, 0.01554, 0.007471, 0.01554, 0.007494, 0.01555, 0.007454, 0.01555, 0.007432, 0.01559, 0.007432, 0.01559, 0.007454, 0.01482, 0.007516, 0.01483, 0.007494, 0.01486, 0.007498, 0.01486, 0.007518, 0.01559, 0.007418, 0.01559, 0.007397, 0.01563, 0.007397, 0.01563, 0.007418, 0.01551, 0.007518, 0.01551, 0.007498, 0.01554, 0.007494, 0.01555, 0.007516, 0.01555, 0.00756, 0.01555, 0.007538, 0.01559, 0.007538, 0.01559, 0.00756, 0.01483, 0.007623, 0.01482, 0.0076, 0.01486, 0.007598, 0.01486, 0.007619, 0.01559, 0.007518, 0.01559, 0.007497, 0.01563, 0.007497, 0.01563, 0.007518, 0.01551, 0.007619, 0.01551, 0.007598, 0.01555, 0.0076, 0.01554, 0.007623, 0.01555, 0.007584, 0.01555, 0.00756, 0.01559, 0.00756, 0.01559, 0.007584, 0.01483, 0.007646, 0.01483, 0.007623, 0.01486, 0.007619, 0.01486, 0.007638, 0.01559, 0.007537, 0.01559, 0.007518, 0.01563, 0.007518, 0.01563, 0.007537, 0.01551, 0.007638, 0.01551, 0.007619, 0.01554, 0.007623, 0.01554, 0.007646, 0.01555, 0.007606, 0.01555, 0.007584, 0.01559, 0.007584, 0.01559, 0.007606, 0.01484, 0.007668, 0.01483, 0.007646, 0.01486, 0.007638, 0.01487, 0.007657, 0.01559, 0.007556, 0.01559, 0.007537, 0.01563, 0.007537, 0.01563, 0.007556, 0.0155, 0.007657, 0.01551, 0.007638, 0.01554, 0.007646, 0.01553, 0.007668, 0.01555, 0.007628, 0.01555, 0.007606, 0.01559, 0.007606, 0.01559, 0.007628, 0.01484, 0.00769, 0.01484, 0.007668, 0.01487, 0.007657, 0.01487, 0.007675, 0.01559, 0.007574, 0.01559, 0.007556, 0.01563, 0.007556, 0.01563, 0.007574, 0.01549, 0.007675, 0.0155, 0.007657, 0.01553, 0.007668, 0.01553, 0.00769, 0.01555, 0.007648, 0.01555, 0.007628, 0.01559, 0.007628, 0.01559, 0.007648, 0.01486, 0.00771, 0.01484, 0.00769, 0.01487, 0.007675, 0.01489, 0.007692, 0.01559, 0.007591, 0.01559, 0.007574, 0.01563, 0.007574, 0.01563, 0.007591, 0.01548, 0.007692, 0.01549, 0.007675, 0.01553, 0.00769, 0.01551, 0.00771, 0.01555, 0.007668, 0.01555, 0.007648, 0.01559, 0.007648, 0.01559, 0.007668, 0.01487, 0.00773, 0.01486, 0.00771, 0.01489, 0.007692, 0.0149, 0.007708, 0.01559, 0.007608, 0.01559, 0.007591, 0.01563, 0.007591, 0.01563, 0.007608, 0.01547, 0.007708, 0.01548, 0.007692, 0.01551, 0.00771, 0.0155, 0.00773, 0.01555, 0.007685, 0.01555, 0.007668, 0.01559, 0.007668, 0.01559, 0.007685, 0.01488, 0.007747, 0.01487, 0.00773, 0.0149, 0.007708, 0.01491, 0.007722, 0.01567, 0.008212, 0.01566, 0.008212, 0.01566, 0.008177, 0.01567, 0.008177, 0.01546, 0.007722, 0.01547, 0.007708, 0.0155, 0.00773, 0.01548, 0.007747, 0.01564, 0.007324, 0.01564, 0.007307, 0.01567, 0.007307, 0.01567, 0.007324, 0.0149, 0.007764, 0.01488, 0.007747, 0.01491, 0.007722, 0.01492, 0.007736, 0.01573, 0.00773, 0.01572, 0.00773, 0.01572, 0.007695, 0.01573, 0.007695, 0.01545, 0.007736, 0.01546, 0.007722, 0.01548, 0.007747, 0.01547, 0.007764, 0.01564, 0.007344, 0.01564, 0.007324, 0.01567, 0.007324, 0.01567, 0.007344, 0.01492, 0.007776, 0.0149, 0.007764, 0.01492, 0.007736, 0.01494, 0.007747, 0.01564, 0.007929, 0.01564, 0.007913, 0.01567, 0.007913, 0.01567, 0.007929, 0.01543, 0.007747, 0.01545, 0.007736, 0.01547, 0.007764, 0.01545, 0.007776, 0.01564, 0.007364, 0.01564, 0.007344, 0.01567, 0.007344, 0.01567, 0.007364, 0.01494, 0.007789, 0.01492, 0.007776, 0.01494, 0.007747, 0.01496, 0.007757, 0.01564, 0.007946, 0.01564, 0.007929, 0.01567, 0.007929, 0.01567, 0.007946, 0.01541, 0.007757, 0.01543, 0.007747, 0.01545, 0.007776, 0.01543, 0.007789, 0.01564, 0.007386, 0.01564, 0.007364, 0.01567, 0.007364, 0.01567, 0.007386, 0.01496, 0.007796, 0.01494, 0.007789, 0.01496, 0.007757, 0.01498, 0.007764, 0.01564, 0.007964, 0.01564, 0.007946, 0.01567, 0.007946, 0.01567, 0.007964, 0.01539, 0.007764, 0.01541, 0.007757, 0.01543, 0.007789, 0.01541, 0.007796, 0.01564, 0.007408, 0.01564, 0.007386, 0.01567, 0.007386, 0.01567, 0.007408, 0.01499, 0.007804, 0.01496, 0.007796, 0.01498, 0.007764, 0.01499, 0.00777, 0.01564, 0.007983, 0.01564, 0.007964, 0.01567, 0.007964, 0.01567, 0.007983, 0.01538, 0.00777, 0.01539, 0.007764, 0.01541, 0.007796, 0.01538, 0.007804, 0.01564, 0.007432, 0.01564, 0.007408, 0.01567, 0.007408, 0.01567, 0.007432, 0.01501, 0.007807, 0.01499, 0.007804, 0.01499, 0.00777, 0.01501, 0.007772, 0.01564, 0.008003, 0.01564, 0.007983, 0.01567, 0.007983, 0.01567, 0.008003, 0.01536, 0.007772, 0.01538, 0.00777, 0.01538, 0.007804, 0.01536, 0.007807, 0.01564, 0.007454, 0.01564, 0.007432, 0.01567, 0.007432, 0.01567, 0.007454, 0.01503, 0.007809, 0.01501, 0.007807, 0.01501, 0.007772, 0.01503, 0.007775, 0.01564, 0.008023, 0.01564, 0.008003, 0.01567, 0.008003, 0.01567, 0.008023, 0.01534, 0.007775, 0.01536, 0.007772, 0.01536, 0.007807, 0.01534, 0.007809, 0.01571, 0.007454, 0.01571, 0.007485, 0.01568, 0.007485, 0.01568, 0.007454, 0.01503, 0.007307, 0.01506, 0.007307, 0.01506, 0.007342, 0.01503, 0.007342, 0.01571, 0.008022, 0.01571, 0.00805, 0.01568, 0.00805, 0.01568, 0.008022, 0.01534, 0.007342, 0.01531, 0.007342, 0.01531, 0.007307, 0.01534, 0.007307, 0.01571, 0.007485, 0.01571, 0.007514, 0.01568, 0.007514, 0.01568, 0.007485, 0.01506, 0.007307, 0.01509, 0.007307, 0.01509, 0.007342, 0.01506, 0.007342, 0.01571, 0.00805, 0.01571, 0.00808, 0.01568, 0.00808, 0.01568, 0.00805, 0.01531, 0.007342, 0.01528, 0.007342, 0.01528, 0.007307, 0.01531, 0.007307, 0.01571, 0.007514, 0.01571, 0.007544, 0.01568, 0.007544, 0.01568, 0.007514, 0.01509, 0.007307, 0.01512, 0.007307, 0.01512, 0.007342, 0.01509, 0.007342, 0.01571, 0.00808, 0.01571, 0.00811, 0.01568, 0.00811, 0.01568, 0.00808, 0.01528, 0.007342, 0.01525, 0.007342, 0.01525, 0.007307, 0.01528, 0.007307, 0.01571, 0.007544, 0.01571, 0.007573, 0.01568, 0.007573, 0.01568, 0.007544, 0.01512, 0.007307, 0.01515, 0.007307, 0.01515, 0.007342, 0.01512, 0.007342, 0.01571, 0.00811, 0.01571, 0.008139, 0.01568, 0.008139, 0.01568, 0.00811, 0.01525, 0.007342, 0.01522, 0.007342, 0.01522, 0.007307, 0.01525, 0.007307, 0.01571, 0.007573, 0.01571, 0.007603, 0.01568, 0.007603, 0.01568, 0.007573, 0.01515, 0.007307, 0.01518, 0.007307, 0.01518, 0.007342, 0.01515, 0.007342, 0.01571, 0.008139, 0.01571, 0.008169, 0.01568, 0.008169, 0.01568, 0.008139, 0.01522, 0.007342, 0.01519, 0.007342, 0.01519, 0.007307, 0.01522, 0.007307, 0.01555, 0.007482, 0.01555, 0.007454, 0.01559, 0.007454, 0.01559, 0.007482, 0.01482, 0.007545, 0.01482, 0.007516, 0.01486, 0.007518, 0.01486, 0.007545, 0.01559, 0.007444, 0.01559, 0.007418, 0.01563, 0.007418, 0.01563, 0.007444, 0.01551, 0.007545, 0.01551, 0.007518, 0.01555, 0.007516, 0.01555, 0.007545, 0.01555, 0.00751, 0.01555, 0.007482, 0.01559, 0.007482, 0.01559, 0.00751, 0.01482, 0.007572, 0.01482, 0.007545, 0.01486, 0.007545, 0.01486, 0.007572, 0.01559, 0.007471, 0.01559, 0.007444, 0.01563, 0.007444, 0.01563, 0.007471, 0.01551, 0.007572, 0.01551, 0.007545, 0.01555, 0.007545, 0.01555, 0.007572, 0.01555, 0.007538, 0.01555, 0.00751, 0.01559, 0.00751, 0.01559, 0.007538, 0.01482, 0.0076, 0.01482, 0.007572, 0.01486, 0.007572, 0.01486, 0.007598, 0.01559, 0.007497, 0.01559, 0.007471, 0.01563, 0.007471, 0.01563, 0.007497, 0.01551, 0.007598, 0.01551, 0.007572, 0.01555, 0.007572, 0.01555, 0.0076, 0.01564, 0.007485, 0.01564, 0.007454, 0.01567, 0.007454, 0.01567, 0.007485, 0.01506, 0.007809, 0.01503, 0.007809, 0.01503, 0.007775, 0.01506, 0.007774, 0.01564, 0.008052, 0.01564, 0.008023, 0.01567, 0.008023, 0.01567, 0.008052, 0.01531, 0.007774, 0.01534, 0.007775, 0.01534, 0.007809, 0.01531, 0.007809, 0.01564, 0.007514, 0.01564, 0.007485, 0.01567, 0.007485, 0.01567, 0.007514, 0.01509, 0.007809, 0.01506, 0.007809, 0.01506, 0.007774, 0.01509, 0.007774, 0.01564, 0.008081, 0.01564, 0.008052, 0.01567, 0.008052, 0.01567, 0.008081, 0.01528, 0.007774, 0.01531, 0.007774, 0.01531, 0.007809, 0.01528, 0.007809, 0.01564, 0.007544, 0.01564, 0.007514, 0.01567, 0.007514, 0.01567, 0.007544, 0.01512, 0.007809, 0.01509, 0.007809, 0.01509, 0.007774, 0.01512, 0.007774, 0.01564, 0.008111, 0.01564, 0.008081, 0.01567, 0.008081, 0.01567, 0.008111, 0.01525, 0.007774, 0.01528, 0.007774, 0.01528, 0.007809, 0.01525, 0.007809, 0.01564, 0.007574, 0.01564, 0.007544, 0.01567, 0.007544, 0.01567, 0.007574, 0.01515, 0.007809, 0.01512, 0.007809, 0.01512, 0.007774, 0.01515, 0.007774, 0.01564, 0.008141, 0.01564, 0.008111, 0.01567, 0.008111, 0.01567, 0.008141, 0.01522, 0.007774, 0.01525, 0.007774, 0.01525, 0.007809, 0.01522, 0.007809, 0.01564, 0.007604, 0.01564, 0.007574, 0.01567, 0.007574, 0.01567, 0.007604, 0.01518, 0.007809, 0.01515, 0.007809, 0.01515, 0.007774, 0.01518, 0.007774, 0.01564, 0.00817, 0.01564, 0.008141, 0.01567, 0.008141, 0.01567, 0.00817, 0.01519, 0.007774, 0.01522, 0.007774, 0.01522, 0.007809, 0.01519, 0.007809, 0.01555, 0.008192, 0.01555, 0.008157, 0.01559, 0.008157, 0.01559, 0.008192, 0.01568, 0.008175, 0.01571, 0.008175, 0.01571, 0.00821, 0.01568, 0.00821, 0.01568, 0.007734, 0.01571, 0.007734, 0.01571, 0.007756, 0.01568, 0.007756, 0.01499, 0.007818, 0.01499, 0.007853, 0.01497, 0.007851, 0.01497, 0.007816, 0.01572, 0.007397, 0.01575, 0.007397, 0.01575, 0.007418, 0.01572, 0.007418, 0.01538, 0.007853, 0.01537, 0.007818, 0.0154, 0.007816, 0.0154, 0.007851, 0.01568, 0.00771, 0.01571, 0.00771, 0.01571, 0.007734, 0.01568, 0.007734, 0.01502, 0.007821, 0.01501, 0.007855, 0.01499, 0.007853, 0.01499, 0.007818, 0.01572, 0.007378, 0.01575, 0.007378, 0.01575, 0.007397, 0.01572, 0.007397, 0.01536, 0.007855, 0.01535, 0.007821, 0.01537, 0.007818, 0.01538, 0.007853, 0.01568, 0.007688, 0.01571, 0.007688, 0.01571, 0.00771, 0.01568, 0.00771, 0.01504, 0.007829, 0.01503, 0.007862, 0.01501, 0.007855, 0.01502, 0.007821, 0.01572, 0.007359, 0.01575, 0.007359, 0.01575, 0.007378, 0.01572, 0.007378, 0.01534, 0.007862, 0.01533, 0.007829, 0.01535, 0.007821, 0.01536, 0.007855, 0.01568, 0.007666, 0.01571, 0.007666, 0.01571, 0.007688, 0.01568, 0.007688, 0.01506, 0.007837, 0.01505, 0.007868, 0.01503, 0.007862, 0.01504, 0.007829, 0.01572, 0.007341, 0.01575, 0.007341, 0.01575, 0.007359, 0.01572, 0.007359, 0.01532, 0.007868, 0.01531, 0.007837, 0.01533, 0.007829, 0.01534, 0.007862, 0.01568, 0.007646, 0.01571, 0.007646, 0.01571, 0.007666, 0.01568, 0.007666, 0.01508, 0.007849, 0.01506, 0.007879, 0.01505, 0.007868, 0.01506, 0.007837, 0.01572, 0.007324, 0.01575, 0.007324, 0.01575, 0.007341, 0.01572, 0.007341, 0.01531, 0.007879, 0.01529, 0.007849, 0.01531, 0.007837, 0.01532, 0.007868, 0.01568, 0.007626, 0.01571, 0.007626, 0.01571, 0.007646, 0.01568, 0.007646, 0.0151, 0.007862, 0.01508, 0.007889, 0.01506, 0.007879, 0.01508, 0.007849, 0.01572, 0.007307, 0.01575, 0.007307, 0.01575, 0.007324, 0.01572, 0.007324, 0.01529, 0.007889, 0.01527, 0.007862, 0.01529, 0.007849, 0.01531, 0.007879, 0.01568, 0.007609, 0.01571, 0.007609, 0.01571, 0.007626, 0.01568, 0.007626, 0.01512, 0.007878, 0.01509, 0.007903, 0.01508, 0.007889, 0.0151, 0.007862, 0.01573, 0.007736, 0.01573, 0.007771, 0.01572, 0.007771, 0.01572, 0.007736, 0.01527, 0.007903, 0.01525, 0.007878, 0.01527, 0.007862, 0.01529, 0.007889, 0.01559, 0.007708, 0.01555, 0.007708, 0.01555, 0.007691, 0.01559, 0.007691, 0.01514, 0.007895, 0.01511, 0.007917, 0.01509, 0.007903, 0.01512, 0.007878, 0.01572, 0.007606, 0.01572, 0.007571, 0.01573, 0.007571, 0.01573, 0.007606, 0.01526, 0.007917, 0.01523, 0.007895, 0.01525, 0.007878, 0.01527, 0.007903, 0.01559, 0.007728, 0.01555, 0.007728, 0.01555, 0.007708, 0.01559, 0.007708, 0.01515, 0.007915, 0.01512, 0.007933, 0.01511, 0.007917, 0.01514, 0.007895, 0.01563, 0.007631, 0.01559, 0.007631, 0.01559, 0.007614, 0.01563, 0.007614, 0.01525, 0.007933, 0.01522, 0.007915, 0.01523, 0.007895, 0.01526, 0.007917, 0.01559, 0.007748, 0.01555, 0.007748, 0.01555, 0.007728, 0.01559, 0.007728, 0.01516, 0.007935, 0.01513, 0.00795, 0.01512, 0.007933, 0.01515, 0.007915, 0.01563, 0.007647, 0.01559, 0.007647, 0.01559, 0.007631, 0.01563, 0.007631, 0.01524, 0.00795, 0.01521, 0.007935, 0.01522, 0.007915, 0.01525, 0.007933, 0.01559, 0.00777, 0.01555, 0.00777, 0.01555, 0.007748, 0.01559, 0.007748, 0.01517, 0.007957, 0.01514, 0.007968, 0.01513, 0.00795, 0.01516, 0.007935, 0.01563, 0.007666, 0.01559, 0.007666, 0.01559, 0.007647, 0.01563, 0.007647, 0.01523, 0.007968, 0.0152, 0.007957, 0.01521, 0.007935, 0.01524, 0.00795, 0.01559, 0.007792, 0.01555, 0.007792, 0.01555, 0.00777, 0.01559, 0.00777, 0.01518, 0.007979, 0.01514, 0.007987, 0.01514, 0.007968, 0.01517, 0.007957, 0.01563, 0.007684, 0.01559, 0.007684, 0.01559, 0.007666, 0.01563, 0.007666, 0.01523, 0.007987, 0.01519, 0.007979, 0.0152, 0.007957, 0.01523, 0.007968, 0.01559, 0.007815, 0.01555, 0.007815, 0.01555, 0.007792, 0.01559, 0.007792, 0.01518, 0.008003, 0.01514, 0.008006, 0.01514, 0.007987, 0.01518, 0.007979, 0.01563, 0.007704, 0.01559, 0.007704, 0.01559, 0.007684, 0.01563, 0.007684, 0.01522, 0.008006, 0.01519, 0.008003, 0.01519, 0.007979, 0.01523, 0.007987, 0.01559, 0.007838, 0.01555, 0.007838, 0.01555, 0.007815, 0.01559, 0.007815, 0.01518, 0.008025, 0.01515, 0.008027, 0.01514, 0.008006, 0.01518, 0.008003, 0.01563, 0.007724, 0.01559, 0.007724, 0.01559, 0.007704, 0.01563, 0.007704, 0.01522, 0.008027, 0.01519, 0.008025, 0.01519, 0.008003, 0.01522, 0.008006, 0.01559, 0.007944, 0.01555, 0.007944, 0.01555, 0.007921, 0.01559, 0.007921, 0.01518, 0.008131, 0.01514, 0.008127, 0.01515, 0.008107, 0.01518, 0.008109, 0.01563, 0.007825, 0.01559, 0.007825, 0.01559, 0.007804, 0.01563, 0.007804, 0.01522, 0.008127, 0.01519, 0.008131, 0.01519, 0.008109, 0.01522, 0.008107, 0.01559, 0.007967, 0.01555, 0.007967, 0.01555, 0.007944, 0.01559, 0.007944, 0.01518, 0.008154, 0.01514, 0.008147, 0.01514, 0.008127, 0.01518, 0.008131, 0.01563, 0.007844, 0.01559, 0.007844, 0.01559, 0.007825, 0.01563, 0.007825, 0.01523, 0.008147, 0.01519, 0.008154, 0.01519, 0.008131, 0.01522, 0.008127, 0.01559, 0.007989, 0.01555, 0.007989, 0.01555, 0.007967, 0.01559, 0.007967, 0.01517, 0.008177, 0.01514, 0.008165, 0.01514, 0.008147, 0.01518, 0.008154, 0.01563, 0.007863, 0.01559, 0.007863, 0.01559, 0.007844, 0.01563, 0.007844, 0.01523, 0.008165, 0.0152, 0.008177, 0.01519, 0.008154, 0.01523, 0.008147, 0.01559, 0.008012, 0.01555, 0.008012, 0.01555, 0.007989, 0.01559, 0.007989, 0.01516, 0.008199, 0.01513, 0.008184, 0.01514, 0.008165, 0.01517, 0.008177, 0.01563, 0.007881, 0.01559, 0.007881, 0.01559, 0.007863, 0.01563, 0.007863, 0.01524, 0.008184, 0.01521, 0.008199, 0.0152, 0.008177, 0.01523, 0.008165, 0.01559, 0.008032, 0.01555, 0.008032, 0.01555, 0.008012, 0.01559, 0.008012, 0.01515, 0.008219, 0.01512, 0.0082, 0.01513, 0.008184, 0.01516, 0.008199, 0.01563, 0.007898, 0.01559, 0.007898, 0.01559, 0.007881, 0.01563, 0.007881, 0.01525, 0.0082, 0.01522, 0.008219, 0.01521, 0.008199, 0.01524, 0.008184, 0.01559, 0.008051, 0.01555, 0.008051, 0.01555, 0.008032, 0.01559, 0.008032, 0.01514, 0.008239, 0.01511, 0.008217, 0.01512, 0.0082, 0.01515, 0.008219, 0.01563, 0.007914, 0.01559, 0.007914, 0.01559, 0.007898, 0.01563, 0.007898, 0.01526, 0.008217, 0.01523, 0.008239, 0.01522, 0.008219, 0.01525, 0.0082, 0.01559, 0.008068, 0.01555, 0.008068, 0.01555, 0.008051, 0.01559, 0.008051, 0.01512, 0.008255, 0.01509, 0.008231, 0.01511, 0.008217, 0.01514, 0.008239, 0.01573, 0.007612, 0.01573, 0.007647, 0.01572, 0.007647, 0.01572, 0.007612, 0.01527, 0.008231, 0.01525, 0.008255, 0.01523, 0.008239, 0.01526, 0.008217, 0.01567, 0.007627, 0.01564, 0.007627, 0.01564, 0.00761, 0.01567, 0.00761, 0.0151, 0.008272, 0.01508, 0.008245, 0.01509, 0.008231, 0.01512, 0.008255, 0.01573, 0.007778, 0.01573, 0.007812, 0.01572, 0.007812, 0.01572, 0.007778, 0.01529, 0.008245, 0.01527, 0.008272, 0.01525, 0.008255, 0.01527, 0.008231, 0.01567, 0.007647, 0.01564, 0.007647, 0.01564, 0.007627, 0.01567, 0.007627, 0.01508, 0.008285, 0.01506, 0.008255, 0.01508, 0.008245, 0.0151, 0.008272, 0.01563, 0.007938, 0.01559, 0.007938, 0.01559, 0.007921, 0.01563, 0.007921, 0.01531, 0.008255, 0.01529, 0.008285, 0.01527, 0.008272, 0.01529, 0.008245, 0.01567, 0.007667, 0.01564, 0.007667, 0.01564, 0.007647, 0.01567, 0.007647, 0.01506, 0.008297, 0.01505, 0.008266, 0.01506, 0.008255, 0.01508, 0.008285, 0.01563, 0.007954, 0.01559, 0.007954, 0.01559, 0.007938, 0.01563, 0.007938, 0.01532, 0.008266, 0.01531, 0.008297, 0.01529, 0.008285, 0.01531, 0.008255, 0.01567, 0.007689, 0.01564, 0.007689, 0.01564, 0.007667, 0.01567, 0.007667, 0.01504, 0.008305, 0.01503, 0.008272, 0.01505, 0.008266, 0.01506, 0.008297, 0.01563, 0.007973, 0.01559, 0.007973, 0.01559, 0.007954, 0.01563, 0.007954, 0.01534, 0.008272, 0.01533, 0.008305, 0.01531, 0.008297, 0.01532, 0.008266, 0.01567, 0.007711, 0.01564, 0.007711, 0.01564, 0.007689, 0.01567, 0.007689, 0.01502, 0.008312, 0.01501, 0.008278, 0.01503, 0.008272, 0.01504, 0.008305, 0.01563, 0.007991, 0.01559, 0.007991, 0.01559, 0.007973, 0.01563, 0.007973, 0.01536, 0.008278, 0.01535, 0.008312, 0.01533, 0.008305, 0.01534, 0.008272, 0.01567, 0.007734, 0.01564, 0.007734, 0.01564, 0.007711, 0.01567, 0.007711, 0.01499, 0.008315, 0.01499, 0.008281, 0.01501, 0.008278, 0.01502, 0.008312, 0.01563, 0.008011, 0.01559, 0.008011, 0.01559, 0.007991, 0.01563, 0.007991, 0.01538, 0.008281, 0.01537, 0.008315, 0.01535, 0.008312, 0.01536, 0.008278, 0.01567, 0.007757, 0.01564, 0.007757, 0.01564, 0.007734, 0.01567, 0.007734, 0.01497, 0.008318, 0.01497, 0.008283, 0.01499, 0.008281, 0.01499, 0.008315, 0.01563, 0.008031, 0.01559, 0.008031, 0.01559, 0.008011, 0.01563, 0.008011, 0.0154, 0.008283, 0.0154, 0.008318, 0.01537, 0.008315, 0.01538, 0.008281, 0.01568, 0.007756, 0.01571, 0.007756, 0.01571, 0.007787, 0.01568, 0.007787, 0.01497, 0.007816, 0.01497, 0.007851, 0.01494, 0.007851, 0.01494, 0.007816, 0.01572, 0.007418, 0.01575, 0.007418, 0.01575, 0.007446, 0.01572, 0.007446, 0.0154, 0.007851, 0.0154, 0.007816, 0.01543, 0.007816, 0.01543, 0.007851, 0.01568, 0.007787, 0.01571, 0.007787, 0.01571, 0.007816, 0.01568, 0.007816, 0.01494, 0.007816, 0.01494, 0.007851, 0.01491, 0.007851, 0.01491, 0.007816, 0.01572, 0.007446, 0.01575, 0.007446, 0.01575, 0.007476, 0.01572, 0.007476, 0.01543, 0.007851, 0.01543, 0.007816, 0.01546, 0.007816, 0.01546, 0.007851, 0.01568, 0.007816, 0.01571, 0.007816, 0.01571, 0.007846, 0.01568, 0.007846, 0.01491, 0.007816, 0.01491, 0.007851, 0.01488, 0.007851, 0.01488, 0.007816, 0.01572, 0.007476, 0.01575, 0.007476, 0.01575, 0.007505, 0.01572, 0.007505, 0.01546, 0.007851, 0.01546, 0.007816, 0.01549, 0.007816, 0.01549, 0.007851, 0.01568, 0.007846, 0.01571, 0.007846, 0.01571, 0.007876, 0.01568, 0.007876, 0.01488, 0.007816, 0.01488, 0.007851, 0.01485, 0.007851, 0.01485, 0.007816, 0.01572, 0.007505, 0.01575, 0.007505, 0.01575, 0.007535, 0.01572, 0.007535, 0.01549, 0.007851, 0.01549, 0.007816, 0.01552, 0.007816, 0.01552, 0.007851, 0.01568, 0.007876, 0.01571, 0.007876, 0.01571, 0.007905, 0.01568, 0.007905, 0.01485, 0.007816, 0.01485, 0.007851, 0.01482, 0.007851, 0.01482, 0.007816, 0.01572, 0.007535, 0.01575, 0.007535, 0.01575, 0.007565, 0.01572, 0.007565, 0.01552, 0.007851, 0.01552, 0.007816, 0.01555, 0.007816, 0.01555, 0.007851, 0.01559, 0.007866, 0.01555, 0.007866, 0.01555, 0.007838, 0.01559, 0.007838, 0.01518, 0.008053, 0.01515, 0.008053, 0.01515, 0.008027, 0.01518, 0.008025, 0.01563, 0.007751, 0.01559, 0.007751, 0.01559, 0.007724, 0.01563, 0.007724, 0.01522, 0.008053, 0.01519, 0.008053, 0.01519, 0.008025, 0.01522, 0.008027, 0.01559, 0.007893, 0.01555, 0.007893, 0.01555, 0.007866, 0.01559, 0.007866, 0.01518, 0.00808, 0.01515, 0.00808, 0.01515, 0.008053, 0.01518, 0.008053, 0.01563, 0.007778, 0.01559, 0.007778, 0.01559, 0.007751, 0.01563, 0.007751, 0.01522, 0.00808, 0.01519, 0.00808, 0.01519, 0.008053, 0.01522, 0.008053, 0.01559, 0.007921, 0.01555, 0.007921, 0.01555, 0.007893, 0.01559, 0.007893, 0.01518, 0.008109, 0.01515, 0.008107, 0.01515, 0.00808, 0.01518, 0.00808, 0.01563, 0.007804, 0.01559, 0.007804, 0.01559, 0.007778, 0.01563, 0.007778, 0.01522, 0.008107, 0.01519, 0.008109, 0.01519, 0.00808, 0.01522, 0.00808, 0.01567, 0.007787, 0.01564, 0.007787, 0.01564, 0.007757, 0.01567, 0.007757, 0.01494, 0.008318, 0.01494, 0.008283, 0.01497, 0.008283, 0.01497, 0.008318, 0.01563, 0.00806, 0.01559, 0.00806, 0.01559, 0.008031, 0.01563, 0.008031, 0.01543, 0.008283, 0.01543, 0.008318, 0.0154, 0.008318, 0.0154, 0.008283, 0.01567, 0.007817, 0.01564, 0.007817, 0.01564, 0.007787, 0.01567, 0.007787, 0.01491, 0.008318, 0.01491, 0.008283, 0.01494, 0.008283, 0.01494, 0.008318, 0.01563, 0.00809, 0.01559, 0.00809, 0.01559, 0.00806, 0.01563, 0.00806, 0.01546, 0.008283, 0.01546, 0.008318, 0.01543, 0.008318, 0.01543, 0.008283, 0.01567, 0.007847, 0.01564, 0.007847, 0.01564, 0.007817, 0.01567, 0.007817, 0.01488, 0.008318, 0.01488, 0.008283, 0.01491, 0.008283, 0.01491, 0.008318, 0.01563, 0.008119, 0.01559, 0.008119, 0.01559, 0.00809, 0.01563, 0.00809, 0.01549, 0.008283, 0.01549, 0.008318, 0.01546, 0.008318, 0.01546, 0.008283, 0.01567, 0.007877, 0.01564, 0.007877, 0.01564, 0.007847, 0.01567, 0.007847, 0.01485, 0.008318, 0.01485, 0.008283, 0.01488, 0.008283, 0.01488, 0.008318, 0.01563, 0.008149, 0.01559, 0.008149, 0.01559, 0.008119, 0.01563, 0.008119, 0.01552, 0.008283, 0.01552, 0.008318, 0.01549, 0.008318, 0.01549, 0.008283, 0.01567, 0.007906, 0.01564, 0.007906, 0.01564, 0.007877, 0.01567, 0.007877, 0.01482, 0.008318, 0.01482, 0.008283, 0.01485, 0.008283, 0.01485, 0.008318, 0.01563, 0.008179, 0.01559, 0.008179, 0.01559, 0.008149, 0.01563, 0.008149, 0.01555, 0.008283, 0.01555, 0.008318, 0.01552, 0.008318, 0.01552, 0.008283])
me_cube_001.materials.append(mat_material)
me_cube_001.update()
me_cube_002 = bpy.data.meshes.new('Cube.002')
me_cube_002.from_pydata([(0.2496, -3.057, -3.196), (-0.2504, -3.057, -3.196), (-0.2504, -2.557, -3.196), (0.2496, -2.557, -3.196), (0.2496, 4.144, -3.204), (-0.2504, 4.144, -3.204), (-0.2504, 3.644, -3.204), (0.2496, 3.644, -3.204), (0.2496, -3.057, -1.059), (-0.2504, -3.057, -1.059), (-0.2504, -2.558, -1.087), (0.2496, -2.558, -1.087), (0.2496, -0.05748, 1.94), (-0.2504, -0.05748, 1.94), (-0.2504, -0.02945, 1.441), (0.2496, -0.02945, 1.441), (0.2496, -2.982, -0.4026), (-0.2504, -2.982, -0.4026), (-0.2504, -2.494, -0.5138), (0.2496, -2.494, -0.5138), (0.2496, -2.759, 0.2345), (-0.2504, -2.759, 0.2345), (-0.2504, -2.309, 0.01754), (0.2496, -2.309, 0.01754), (0.2496, -2.4, 0.806), (-0.2504, -2.4, 0.806), (-0.2504, -2.009, 0.4942), (0.2496, -2.009, 0.4942), (0.2496, -1.923, 1.283), (-0.2504, -1.923, 1.283), (-0.2504, -1.611, 0.8923), (0.2496, -1.611, 0.8923), (0.2496, -1.351, 1.642), (-0.2504, -1.351, 1.642), (-0.2504, -1.134, 1.192), (0.2496, -1.134, 1.192), (0.2496, -0.7141, 1.865), (-0.2504, -0.7141, 1.865), (-0.2504, -0.6029, 1.378), (0.2496, -0.6029, 1.378), (0.2496, 1.144, 1.94), (-0.2504, 1.144, 1.94), (-0.2504, 1.116, 1.441), (0.2496, 1.116, 1.441), (0.2496, 4.143, -1.059), (-0.2504, 4.143, -1.059), (-0.2504, 3.644, -1.087), (0.2496, 3.644, -1.087), (0.2496, 1.801, 1.865), (-0.2504, 1.801, 1.865), (-0.2504, 1.689, 1.378), (0.2496, 1.689, 1.378), (0.2496, 2.438, 1.642), (-0.2504, 2.438, 1.642), (-0.2504, 2.221, 1.192), (0.2496, 2.221, 1.192), (0.2496, 3.009, 1.283), (-0.2504, 3.009, 1.283), (-0.2504, 2.697, 0.8923), (0.2496, 2.697, 0.8923), (0.2496, 3.486, 0.806), (-0.2504, 3.486, 0.806), (-0.2504, 3.095, 0.4942), (0.2496, 3.095, 0.4942), (0.2496, 3.845, 0.2345), (-0.2504, 3.845, 0.2345), (-0.2504, 3.395, 0.01754), (0.2496, 3.395, 0.01754), (0.2496, 4.068, -0.4026), (-0.2504, 4.068, -0.4026), (-0.2504, 3.581, -0.5138), (0.2496, 3.581, -0.5138), (0.2496, -3.021, -0.7377), (-0.2504, -3.021, -0.7377), (-0.2504, -2.524, -0.7937), (0.2496, -2.524, -0.7937), (0.2496, -2.872, -0.08352), (-0.2504, -2.872, -0.08352), (-0.2504, -2.4, -0.2487), (0.2496, -2.4, -0.2487), (0.2496, -2.581, 0.5211), (-0.2504, -2.581, 0.5211), (-0.2504, -2.157, 0.255), (0.2496, -2.157, 0.255), (0.2496, -2.162, 1.046), (-0.2504, -2.162, 1.046), (-0.2504, -1.809, 0.6921), (0.2496, -1.809, 0.6921), (0.2496, -1.638, 1.464), (-0.2504, -1.638, 1.464), (-0.2504, -1.372, 1.041), (0.2496, -1.372, 1.041), (0.2496, -1.033, 1.755), (-0.2504, -1.033, 1.755), (-0.2504, -0.868, 1.283), (0.2496, -0.868, 1.283), (0.2496, -0.379, 1.905), (-0.2504, -0.379, 1.905), (-0.2504, -0.323, 1.408), (0.2496, -0.323, 1.408), (0.2496, 1.465, 1.905), (-0.2504, 1.465, 1.905), (-0.2504, 1.409, 1.408), (0.2496, 1.409, 1.408), (0.2496, 2.12, 1.755), (-0.2504, 2.12, 1.755), (-0.2504, 1.954, 1.283), (0.2496, 1.954, 1.283), (0.2496, 2.724, 1.464), (-0.2504, 2.724, 1.464), (-0.2504, 2.458, 1.041), (0.2496, 2.458, 1.041), (0.2496, 3.249, 1.046), (-0.2504, 3.249, 1.046), (-0.2504, 2.895, 0.6921), (0.2496, 2.895, 0.6921), (0.2496, 3.667, 0.5211), (-0.2504, 3.667, 0.5211), (-0.2504, 3.244, 0.255), (0.2496, 3.244, 0.255), (0.2496, 3.958, -0.08352), (-0.2504, 3.958, -0.08352), (-0.2504, 3.486, -0.2487), (0.2496, 3.486, -0.2487), (0.2496, 4.108, -0.7377), (-0.2504, 4.108, -0.7377), (-0.2504, 3.611, -0.7937), (0.2496, 3.611, -0.7937), (0.2496, -3.057, -1.498), (-0.2504, -3.057, -1.498), (-0.2504, -2.557, -1.498), (0.2496, -2.557, -1.498), (0.2496, -3.057, -1.922), (-0.2504, -3.057, -1.922), (-0.2504, -2.557, -1.922), (0.2496, -2.557, -1.922), (0.2496, -3.057, -2.347), (-0.2504, -3.057, -2.347), (-0.2504, -2.557, -2.347), (0.2496, -2.557, -2.347), (0.2496, -3.057, -2.771), (-0.2504, -3.057, -2.771), (-0.2504, -2.557, -2.771), (0.2496, -2.557, -2.771), (0.2496, 0.3476, 1.941), (-0.2504, 0.3476, 1.941), (-0.2504, 0.3476, 1.441), (0.2496, 0.3476, 1.441), (0.2496, 0.7387, 1.941), (-0.2504, 0.7387, 1.941), (-0.2504, 0.7387, 1.441), (0.2496, 0.7387, 1.441), (0.2496, 4.144, -1.499), (-0.2504, 4.144, -1.499), (-0.2504, 3.644, -1.499), (0.2496, 3.644, -1.499), (0.2496, 4.144, -1.926), (-0.2504, 4.144, -1.926), (-0.2504, 3.644, -1.926), (0.2496, 3.644, -1.926), (0.2496, 4.144, -2.352), (-0.2504, 4.144, -2.352), (-0.2504, 3.644, -2.352), (0.2496, 3.644, -2.352), (0.2496, 4.144, -2.778), (-0.2504, 4.144, -2.778), (-0.2504, 3.644, -2.778), (0.2496, 3.644, -2.778)], [], [(0, 1, 2, 3), (7, 6, 5, 4), (72, 73, 9, 8), (73, 74, 10, 9), (74, 75, 11, 10), (75, 72, 8, 11), (16, 17, 73, 72), (17, 18, 74, 73), (18, 19, 75, 74), (19, 16, 72, 75), (76, 77, 17, 16), (77, 78, 18, 17), (78, 79, 19, 18), (79, 76, 16, 19), (20, 21, 77, 76), (21, 22, 78, 77), (22, 23, 79, 78), (23, 20, 76, 79), (80, 81, 21, 20), (81, 82, 22, 21), (82, 83, 23, 22), (83, 80, 20, 23), (24, 25, 81, 80), (25, 26, 82, 81), (26, 27, 83, 82), (27, 24, 80, 83), (84, 85, 25, 24), (85, 86, 26, 25), (86, 87, 27, 26), (87, 84, 24, 27), (28, 29, 85, 84), (29, 30, 86, 85), (30, 31, 87, 86), (31, 28, 84, 87), (88, 89, 29, 28), (89, 90, 30, 29), (90, 91, 31, 30), (91, 88, 28, 31), (32, 33, 89, 88), (33, 34, 90, 89), (34, 35, 91, 90), (35, 32, 88, 91), (92, 93, 33, 32), (93, 94, 34, 33), (94, 95, 35, 34), (95, 92, 32, 35), (36, 37, 93, 92), (37, 38, 94, 93), (38, 39, 95, 94), (39, 36, 92, 95), (96, 97, 37, 36), (97, 98, 38, 37), (98, 99, 39, 38), (99, 96, 36, 39), (12, 13, 97, 96), (13, 14, 98, 97), (14, 15, 99, 98), (15, 12, 96, 99), (100, 101, 41, 40), (101, 102, 42, 41), (102, 103, 43, 42), (103, 100, 40, 43), (48, 49, 101, 100), (49, 50, 102, 101), (50, 51, 103, 102), (51, 48, 100, 103), (104, 105, 49, 48), (105, 106, 50, 49), (106, 107, 51, 50), (107, 104, 48, 51), (52, 53, 105, 104), (53, 54, 106, 105), (54, 55, 107, 106), (55, 52, 104, 107), (108, 109, 53, 52), (109, 110, 54, 53), (110, 111, 55, 54), (111, 108, 52, 55), (56, 57, 109, 108), (57, 58, 110, 109), (58, 59, 111, 110), (59, 56, 108, 111), (112, 113, 57, 56), (113, 114, 58, 57), (114, 115, 59, 58), (115, 112, 56, 59), (60, 61, 113, 112), (61, 62, 114, 113), (62, 63, 115, 114), (63, 60, 112, 115), (116, 117, 61, 60), (117, 118, 62, 61), (118, 119, 63, 62), (119, 116, 60, 63), (64, 65, 117, 116), (65, 66, 118, 117), (66, 67, 119, 118), (67, 64, 116, 119), (120, 121, 65, 64), (121, 122, 66, 65), (122, 123, 67, 66), (123, 120, 64, 67), (68, 69, 121, 120), (69, 70, 122, 121), (70, 71, 123, 122), (71, 68, 120, 123), (124, 125, 69, 68), (125, 126, 70, 69), (126, 127, 71, 70), (127, 124, 68, 71), (44, 45, 125, 124), (45, 46, 126, 125), (46, 47, 127, 126), (47, 44, 124, 127), (8, 9, 129, 128), (9, 10, 130, 129), (10, 11, 131, 130), (11, 8, 128, 131), (128, 129, 133, 132), (129, 130, 134, 133), (130, 131, 135, 134), (131, 128, 132, 135), (132, 133, 137, 136), (133, 134, 138, 137), (134, 135, 139, 138), (135, 132, 136, 139), (136, 137, 141, 140), (137, 138, 142, 141), (138, 139, 143, 142), (139, 136, 140, 143), (140, 141, 1, 0), (141, 142, 2, 1), (142, 143, 3, 2), (143, 140, 0, 3), (144, 145, 13, 12), (145, 146, 14, 13), (146, 147, 15, 14), (147, 144, 12, 15), (148, 149, 145, 144), (149, 150, 146, 145), (150, 151, 147, 146), (151, 148, 144, 147), (40, 41, 149, 148), (41, 42, 150, 149), (42, 43, 151, 150), (43, 40, 148, 151), (152, 153, 45, 44), (153, 154, 46, 45), (154, 155, 47, 46), (155, 152, 44, 47), (156, 157, 153, 152), (157, 158, 154, 153), (158, 159, 155, 154), (159, 156, 152, 155), (160, 161, 157, 156), (161, 162, 158, 157), (162, 163, 159, 158), (163, 160, 156, 159), (164, 165, 161, 160), (165, 166, 162, 161), (166, 167, 163, 162), (167, 164, 160, 163), (4, 5, 165, 164), (5, 6, 166, 165), (6, 7, 167, 166), (7, 4, 164, 167)])
me_cube_002.polygons.foreach_set('use_smooth', [True] * 166)
_uv = me_cube_002.uv_layers.new(name='UVMap')
_uv.uv.foreach_set('vector', [0.3125, 0.3852, 0.3125, 0.3852, 0.3125, 0.3852, 0.3125, 0.3852, 0.3125, 0.3852, 0.3125, 0.3852, 0.3125, 0.3852, 0.3125, 0.3852, 0.3126, 0.3852, 0.3126, 0.3852, 0.3126, 0.3852, 0.3126, 0.3852, 0.3125, 0.3852, 0.3125, 0.3852, 0.3125, 0.3852, 0.3125, 0.3852, 0.3124, 0.3852, 0.3125, 0.3852, 0.3125, 0.3852, 0.3124, 0.3852, 0.3125, 0.3852, 0.3125, 0.3852, 0.3125, 0.3852, 0.3125, 0.3852, 0.3126, 0.3852, 0.3126, 0.3852, 0.3126, 0.3852, 0.3126, 0.3852, 0.3125, 0.3852, 0.3125, 0.3852, 0.3125, 0.3852, 0.3125, 0.3852, 0.3124, 0.3852, 0.3125, 0.3852, 0.3125, 0.3852, 0.3124, 0.3852, 0.3125, 0.3852, 0.3125, 0.3852, 0.3125, 0.3852, 0.3125, 0.3852, 0.3126, 0.3852, 0.3126, 0.3852, 0.3126, 0.3852, 0.3126, 0.3852, 0.3125, 0.3852, 0.3125, 0.3852, 0.3125, 0.3852, 0.3125, 0.3852, 0.3124, 0.3852, 0.3125, 0.3852, 0.3125, 0.3852, 0.3124, 0.3852, 0.3125, 0.3852, 0.3125, 0.3852, 0.3125, 0.3852, 0.3125, 0.3852, 0.3126, 0.3852, 0.3126, 0.3852, 0.3126, 0.3852, 0.3126, 0.3852, 0.3125, 0.3852, 0.3125, 0.3852, 0.3125, 0.3852, 0.3125, 0.3852, 0.3124, 0.3852, 0.3125, 0.3852, 0.3125, 0.3852, 0.3124, 0.3852, 0.3125, 0.3852, 0.3125, 0.3852, 0.3125, 0.3852, 0.3125, 0.3852, 0.3126, 0.3852, 0.3126, 0.3852, 0.3126, 0.3852, 0.3126, 0.3852, 0.3125, 0.3852, 0.3125, 0.3852, 0.3125, 0.3852, 0.3125, 0.3852, 0.3124, 0.3852, 0.3125, 0.3852, 0.3125, 0.3852, 0.3124, 0.3852, 0.3125, 0.3852, 0.3125, 0.3852, 0.3125, 0.3852, 0.3125, 0.3852, 0.3126, 0.3852, 0.3126, 0.3852, 0.3126, 0.3852, 0.3126, 0.3852, 0.3125, 0.3852, 0.3125, 0.3852, 0.3125, 0.3852, 0.3125, 0.3852, 0.3124, 0.3852, 0.3125, 0.3852, 0.3125, 0.3852, 0.3124, 0.3852, 0.3125, 0.3852, 0.3125, 0.3852, 0.3125, 0.3852, 0.3125, 0.3852, 0.3126, 0.3852, 0.3126, 0.3852, 0.3126, 0.3852, 0.3126, 0.3852, 0.3125, 0.3852, 0.3125, 0.3852, 0.3125, 0.3852, 0.3125, 0.3852, 0.3125, 0.3852, 0.3125, 0.3852, 0.3125, 0.3852, 0.3125, 0.3852, 0.3125, 0.3852, 0.3125, 0.3852, 0.3125, 0.3852, 0.3125, 0.3852, 0.3126, 0.3852, 0.3125, 0.3852, 0.3125, 0.3852, 0.3126, 0.3852, 0.3125, 0.3852, 0.3125, 0.3852, 0.3125, 0.3852, 0.3125, 0.3852, 0.3125, 0.3852, 0.3125, 0.3852, 0.3125, 0.3852, 0.3125, 0.3852, 0.3125, 0.3852, 0.3125, 0.3852, 0.3125, 0.3852, 0.3125, 0.3852, 0.3126, 0.3852, 0.3125, 0.3852, 0.3125, 0.3852, 0.3126, 0.3852, 0.3125, 0.3852, 0.3125, 0.3852, 0.3125, 0.3852, 0.3125, 0.3852, 0.3126, 0.3852, 0.3125, 0.3852, 0.3125, 0.3852, 0.3126, 0.3852, 0.3125, 0.3852, 0.3125, 0.3852, 0.3125, 0.3852, 0.3125, 0.3852, 0.3126, 0.3852, 0.3125, 0.3852, 0.3125, 0.3852, 0.3126, 0.3852, 0.3125, 0.3852, 0.3125, 0.3852, 0.3125, 0.3852, 0.3125, 0.3852, 0.3126, 0.3852, 0.3125, 0.3852, 0.3125, 0.3852, 0.3126, 0.3852, 0.3125, 0.3852, 0.3125, 0.3852, 0.3125, 0.3852, 0.3125, 0.3852, 0.3126, 0.3852, 0.3125, 0.3852, 0.3125, 0.3852, 0.3126, 0.3852, 0.3125, 0.3852, 0.3125, 0.3852, 0.3125, 0.3852, 0.3125, 0.3852, 0.3126, 0.3852, 0.3125, 0.3852, 0.3125, 0.3852, 0.3126, 0.3852, 0.3125, 0.3852, 0.3125, 0.3852, 0.3125, 0.3852, 0.3125, 0.3852, 0.3126, 0.3852, 0.3125, 0.3852, 0.3125, 0.3852, 0.3126, 0.3852, 0.3125, 0.3852, 0.3125, 0.3852, 0.3125, 0.3852, 0.3125, 0.3852, 0.3126, 0.3852, 0.3125, 0.3852, 0.3125, 0.3852, 0.3126, 0.3852, 0.3125, 0.3852, 0.3125, 0.3852, 0.3125, 0.3852, 0.3125, 0.3852, 0.3126, 0.3852, 0.3125, 0.3852, 0.3125, 0.3852, 0.3126, 0.3852, 0.3125, 0.3852, 0.3125, 0.3852, 0.3125, 0.3852, 0.3125, 0.3852, 0.3126, 0.3852, 0.3125, 0.3852, 0.3125, 0.3852, 0.3126, 0.3852, 0.3125, 0.3852, 0.3125, 0.3852, 0.3125, 0.3852, 0.3125, 0.3852, 0.3126, 0.3852, 0.3125, 0.3852, 0.3125, 0.3852, 0.3126, 0.3852, 0.3125, 0.3852, 0.3125, 0.3852, 0.3125, 0.3852, 0.3125, 0.3852, 0.3126, 0.3852, 0.3125, 0.3852, 0.3125, 0.3852, 0.3126, 0.3852, 0.3125, 0.3852, 0.3125, 0.3852, 0.3125, 0.3852, 0.3125, 0.3852, 0.3126, 0.3852, 0.3125, 0.3852, 0.3125, 0.3852, 0.3126, 0.3852, 0.3125, 0.3852, 0.3125, 0.3852, 0.3125, 0.3852, 0.3125, 0.3852, 0.3126, 0.3852, 0.3125, 0.3852, 0.3125, 0.3852, 0.3126, 0.3852, 0.3125, 0.3852, 0.3125, 0.3852, 0.3125, 0.3852, 0.3125, 0.3852, 0.3126, 0.3852, 0.3125, 0.3852, 0.3125, 0.3852, 0.3126, 0.3852, 0.3125, 0.3852, 0.3125, 0.3852, 0.3125, 0.3852, 0.3125, 0.3852, 0.3126, 0.3852, 0.3125, 0.3852, 0.3125, 0.3852, 0.3126, 0.3852, 0.3125, 0.3852, 0.3125, 0.3852, 0.3125, 0.3852, 0.3125, 0.3852, 0.3126, 0.3852, 0.3125, 0.3852, 0.3125, 0.3852, 0.3126, 0.3852, 0.3125, 0.3852, 0.3125, 0.3852, 0.3125, 0.3852, 0.3125, 0.3852, 0.3126, 0.3852, 0.3125, 0.3852, 0.3125, 0.3852, 0.3126, 0.3852, 0.3125, 0.3852, 0.3125, 0.3852, 0.3125, 0.3852, 0.3125, 0.3852, 0.3126, 0.3852, 0.3125, 0.3852, 0.3125, 0.3852, 0.3126, 0.3852, 0.3125, 0.3852, 0.3125, 0.3852, 0.3125, 0.3852, 0.3125, 0.3852, 0.3126, 0.3852, 0.3125, 0.3852, 0.3125, 0.3852, 0.3126, 0.3852, 0.3125, 0.3852, 0.3125, 0.3852, 0.3125, 0.3852, 0.3125, 0.3852, 0.3126, 0.3852, 0.3125, 0.3852, 0.3125, 0.3852, 0.3126, 0.3852, 0.3125, 0.3852, 0.3125, 0.3852, 0.3125, 0.3852, 0.3125, 0.3852, 0.3126, 0.3852, 0.3125, 0.3852, 0.3125, 0.3852, 0.3126, 0.3852, 0.3125, 0.3852, 0.3125, 0.3852, 0.3125, 0.3852, 0.3125, 0.3852, 0.3126, 0.3852, 0.3125, 0.3852, 0.3125, 0.3852, 0.3126, 0.3852, 0.3125, 0.3852, 0.3125, 0.3852, 0.3125, 0.3852, 0.3125, 0.3852, 0.3126, 0.3852, 0.3125, 0.3852, 0.3125, 0.3852, 0.3126, 0.3852, 0.3125, 0.3852, 0.3125, 0.3852, 0.3125, 0.3852, 0.3125, 0.3852, 0.3126, 0.3852, 0.3125, 0.3852, 0.3125, 0.3852, 0.3126, 0.3852, 0.3125, 0.3852, 0.3125, 0.3852, 0.3125, 0.3852, 0.3125, 0.3852, 0.3125, 0.3852, 0.3125, 0.3852, 0.3125, 0.3852, 0.3125, 0.3852, 0.3125, 0.3852, 0.3125, 0.3852, 0.3125, 0.3852, 0.3125, 0.3852, 0.3126, 0.3852, 0.3126, 0.3852, 0.3126, 0.3852, 0.3126, 0.3852, 0.3125, 0.3852, 0.3125, 0.3852, 0.3125, 0.3852, 0.3125, 0.3852, 0.3125, 0.3852, 0.3125, 0.3852, 0.3125, 0.3852, 0.3125, 0.3852, 0.3125, 0.3852, 0.3125, 0.3852, 0.3125, 0.3852, 0.3125, 0.3852, 0.3126, 0.3852, 0.3126, 0.3852, 0.3126, 0.3852, 0.3126, 0.3852, 0.3125, 0.3852, 0.3125, 0.3852, 0.3125, 0.3852, 0.3125, 0.3852, 0.3124, 0.3852, 0.3124, 0.3852, 0.3124, 0.3852, 0.3124, 0.3852, 0.3125, 0.3852, 0.3125, 0.3852, 0.3125, 0.3852, 0.3125, 0.3852, 0.3126, 0.3852, 0.3126, 0.3852, 0.3126, 0.3852, 0.3126, 0.3852, 0.3125, 0.3852, 0.3125, 0.3852, 0.3125, 0.3852, 0.3125, 0.3852, 0.3124, 0.3852, 0.3124, 0.3852, 0.3124, 0.3852, 0.3124, 0.3852, 0.3125, 0.3852, 0.3125, 0.3852, 0.3125, 0.3852, 0.3125, 0.3852, 0.3126, 0.3852, 0.3126, 0.3852, 0.3126, 0.3852, 0.3126, 0.3852, 0.3125, 0.3852, 0.3125, 0.3852, 0.3125, 0.3852, 0.3125, 0.3852, 0.3124, 0.3852, 0.3124, 0.3852, 0.3124, 0.3852, 0.3124, 0.3852, 0.3125, 0.3852, 0.3125, 0.3852, 0.3125, 0.3852, 0.3125, 0.3852, 0.3126, 0.3852, 0.3126, 0.3852, 0.3126, 0.3852, 0.3126, 0.3852, 0.3125, 0.3852, 0.3125, 0.3852, 0.3125, 0.3852, 0.3125, 0.3852, 0.3124, 0.3852, 0.3124, 0.3852, 0.3124, 0.3852, 0.3124, 0.3852, 0.3125, 0.3852, 0.3125, 0.3852, 0.3125, 0.3852, 0.3125, 0.3852, 0.3126, 0.3852, 0.3126, 0.3852, 0.3126, 0.3852, 0.3126, 0.3852, 0.3125, 0.3852, 0.3125, 0.3852, 0.3125, 0.3852, 0.3125, 0.3852, 0.3124, 0.3852, 0.3124, 0.3852, 0.3124, 0.3852, 0.3124, 0.3852, 0.3125, 0.3852, 0.3125, 0.3852, 0.3125, 0.3852, 0.3125, 0.3852, 0.3126, 0.3852, 0.3126, 0.3852, 0.3126, 0.3852, 0.3126, 0.3852, 0.3125, 0.3852, 0.3125, 0.3852, 0.3125, 0.3852, 0.3125, 0.3852, 0.3124, 0.3852, 0.3124, 0.3852, 0.3124, 0.3852, 0.3124, 0.3852, 0.3125, 0.3852, 0.3125, 0.3852, 0.3125, 0.3852, 0.3125, 0.3852, 0.3126, 0.3852, 0.3126, 0.3852, 0.3126, 0.3852, 0.3126, 0.3852, 0.3125, 0.3852, 0.3125, 0.3852, 0.3125, 0.3852, 0.3125, 0.3852, 0.3124, 0.3852, 0.3125, 0.3852, 0.3125, 0.3852, 0.3124, 0.3852, 0.3125, 0.3852, 0.3125, 0.3852, 0.3125, 0.3852, 0.3125, 0.3852, 0.3126, 0.3852, 0.3126, 0.3852, 0.3126, 0.3852, 0.3126, 0.3852, 0.3125, 0.3852, 0.3125, 0.3852, 0.3125, 0.3852, 0.3125, 0.3852, 0.3124, 0.3852, 0.3125, 0.3852, 0.3125, 0.3852, 0.3124, 0.3852, 0.3125, 0.3852, 0.3125, 0.3852, 0.3125, 0.3852, 0.3125, 0.3852, 0.3126, 0.3852, 0.3126, 0.3852, 0.3126, 0.3852, 0.3126, 0.3852, 0.3125, 0.3852, 0.3125, 0.3852, 0.3125, 0.3852, 0.3125, 0.3852, 0.3124, 0.3852, 0.3125, 0.3852, 0.3125, 0.3853, 0.3124, 0.3853, 0.3125, 0.3852, 0.3125, 0.3852, 0.3125, 0.3852, 0.3125, 0.3852, 0.3126, 0.3852, 0.3126, 0.3852, 0.3126, 0.3852, 0.3126, 0.3852, 0.3125, 0.3852, 0.3125, 0.3852, 0.3124, 0.3852, 0.3124, 0.3852, 0.3124, 0.3853, 0.3125, 0.3853, 0.3125, 0.3853, 0.3124, 0.3853, 0.3125, 0.3852, 0.3125, 0.3852, 0.3125, 0.3852, 0.3125, 0.3852, 0.3126, 0.3852, 0.3126, 0.3852, 0.3126, 0.3852, 0.3126, 0.3852, 0.3124, 0.3852, 0.3124, 0.3852, 0.3124, 0.3852, 0.3124, 0.3852, 0.3124, 0.3853, 0.3125, 0.3853, 0.3125, 0.3853, 0.3124, 0.3853, 0.3125, 0.3852, 0.3125, 0.3852, 0.3125, 0.3852, 0.3125, 0.3852, 0.3126, 0.3852, 0.3125, 0.3852, 0.3125, 0.3852, 0.3126, 0.3852, 0.3125, 0.3852, 0.3125, 0.3852, 0.3125, 0.3852, 0.3125, 0.3852, 0.3126, 0.3852, 0.3125, 0.3852, 0.3125, 0.3852, 0.3126, 0.3852, 0.3125, 0.3852, 0.3125, 0.3852, 0.3125, 0.3852, 0.3125, 0.3852, 0.3126, 0.3852, 0.3125, 0.3852, 0.3125, 0.3852, 0.3126, 0.3852, 0.3125, 0.3852, 0.3125, 0.3852, 0.3125, 0.3852, 0.3125, 0.3852, 0.3126, 0.3852, 0.3125, 0.3852, 0.3125, 0.3852, 0.3126, 0.3852, 0.3125, 0.3852, 0.3125, 0.3852, 0.3125, 0.3852, 0.3125, 0.3852, 0.3126, 0.3852, 0.3125, 0.3852, 0.3125, 0.3852, 0.3126, 0.3852, 0.3125, 0.3852, 0.3125, 0.3852, 0.3125, 0.3852, 0.3125, 0.3852, 0.3126, 0.3852, 0.3125, 0.3852, 0.3125, 0.3852, 0.3126, 0.3852, 0.3125, 0.3852, 0.3125, 0.3852, 0.3125, 0.3852, 0.3125, 0.3852, 0.3126, 0.3852, 0.3126, 0.3852, 0.3126, 0.3852, 0.3126, 0.3852, 0.3125, 0.3852, 0.3125, 0.3852, 0.3125, 0.3852, 0.3125, 0.3852, 0.3124, 0.3852, 0.3124, 0.3852, 0.3124, 0.3852, 0.3124, 0.3852, 0.3125, 0.3852, 0.3125, 0.3852, 0.3125, 0.3852, 0.3125, 0.3852, 0.3126, 0.3852, 0.3126, 0.3852, 0.3126, 0.3852, 0.3126, 0.3852, 0.3125, 0.3852, 0.3125, 0.3852, 0.3125, 0.3852, 0.3125, 0.3852, 0.3124, 0.3852, 0.3124, 0.3852, 0.3124, 0.3852, 0.3124, 0.3852, 0.3125, 0.3852, 0.3125, 0.3852, 0.3125, 0.3852, 0.3125, 0.3852, 0.3126, 0.3852, 0.3126, 0.3852, 0.3126, 0.3852, 0.3126, 0.3852, 0.3125, 0.3852, 0.3125, 0.3852, 0.3125, 0.3852, 0.3125, 0.3852, 0.3124, 0.3853, 0.3124, 0.3853, 0.3124, 0.3852, 0.3124, 0.3852, 0.3125, 0.3852, 0.3125, 0.3852, 0.3125, 0.3852, 0.3125, 0.3852, 0.3126, 0.3852, 0.3126, 0.3852, 0.3126, 0.3852, 0.3126, 0.3852, 0.3124, 0.3852, 0.3124, 0.3852, 0.3125, 0.3852, 0.3125, 0.3852, 0.3124, 0.3853, 0.3124, 0.3853, 0.3124, 0.3853, 0.3124, 0.3853, 0.3125, 0.3852, 0.3125, 0.3852, 0.3125, 0.3852, 0.3125, 0.3852, 0.3126, 0.3852, 0.3126, 0.3852, 0.3126, 0.3852, 0.3126, 0.3852, 0.3124, 0.3852, 0.3124, 0.3852, 0.3124, 0.3852, 0.3124, 0.3852, 0.3124, 0.3853, 0.3124, 0.3853, 0.3124, 0.3853, 0.3124, 0.3853, 0.3125, 0.3852, 0.3125, 0.3852, 0.3125, 0.3852, 0.3125, 0.3852])
me_cube_002.materials.append(mat_material)
me_cube_002.update()
me_cube_003 = bpy.data.meshes.new('Cube.003')
me_cube_003.from_pydata([(0.2496, -3.057, -3.196), (-0.2504, -3.057, -3.196), (-0.2504, -2.557, -3.196), (0.2496, -2.557, -3.196), (0.2496, 4.144, -3.204), (-0.2504, 4.144, -3.204), (-0.2504, 3.644, -3.204), (0.2496, 3.644, -3.204), (0.2496, -3.057, -1.059), (-0.2504, -3.057, -1.059), (-0.2504, -2.558, -1.087), (0.2496, -2.558, -1.087), (0.2496, -0.05748, 1.94), (-0.2504, -0.05748, 1.94), (-0.2504, -0.02945, 1.441), (0.2496, -0.02945, 1.441), (0.2496, -2.982, -0.4026), (-0.2504, -2.982, -0.4026), (-0.2504, -2.494, -0.5138), (0.2496, -2.494, -0.5138), (0.2496, -2.759, 0.2345), (-0.2504, -2.759, 0.2345), (-0.2504, -2.309, 0.01754), (0.2496, -2.309, 0.01754), (0.2496, -2.4, 0.806), (-0.2504, -2.4, 0.806), (-0.2504, -2.009, 0.4942), (0.2496, -2.009, 0.4942), (0.2496, -1.923, 1.283), (-0.2504, -1.923, 1.283), (-0.2504, -1.611, 0.8923), (0.2496, -1.611, 0.8923), (0.2496, -1.351, 1.642), (-0.2504, -1.351, 1.642), (-0.2504, -1.134, 1.192), (0.2496, -1.134, 1.192), (0.2496, -0.7141, 1.865), (-0.2504, -0.7141, 1.865), (-0.2504, -0.6029, 1.378), (0.2496, -0.6029, 1.378), (0.2496, 1.144, 1.94), (-0.2504, 1.144, 1.94), (-0.2504, 1.116, 1.441), (0.2496, 1.116, 1.441), (0.2496, 4.143, -1.059), (-0.2504, 4.143, -1.059), (-0.2504, 3.644, -1.087), (0.2496, 3.644, -1.087), (0.2496, 1.801, 1.865), (-0.2504, 1.801, 1.865), (-0.2504, 1.689, 1.378), (0.2496, 1.689, 1.378), (0.2496, 2.438, 1.642), (-0.2504, 2.438, 1.642), (-0.2504, 2.221, 1.192), (0.2496, 2.221, 1.192), (0.2496, 3.009, 1.283), (-0.2504, 3.009, 1.283), (-0.2504, 2.697, 0.8923), (0.2496, 2.697, 0.8923), (0.2496, 3.486, 0.806), (-0.2504, 3.486, 0.806), (-0.2504, 3.095, 0.4942), (0.2496, 3.095, 0.4942), (0.2496, 3.845, 0.2345), (-0.2504, 3.845, 0.2345), (-0.2504, 3.395, 0.01754), (0.2496, 3.395, 0.01754), (0.2496, 4.068, -0.4026), (-0.2504, 4.068, -0.4026), (-0.2504, 3.581, -0.5138), (0.2496, 3.581, -0.5138), (0.2496, -3.021, -0.7377), (-0.2504, -3.021, -0.7377), (-0.2504, -2.524, -0.7937), (0.2496, -2.524, -0.7937), (0.2496, -2.872, -0.08352), (-0.2504, -2.872, -0.08352), (-0.2504, -2.4, -0.2487), (0.2496, -2.4, -0.2487), (0.2496, -2.581, 0.5211), (-0.2504, -2.581, 0.5211), (-0.2504, -2.157, 0.255), (0.2496, -2.157, 0.255), (0.2496, -2.162, 1.046), (-0.2504, -2.162, 1.046), (-0.2504, -1.809, 0.6921), (0.2496, -1.809, 0.6921), (0.2496, -1.638, 1.464), (-0.2504, -1.638, 1.464), (-0.2504, -1.372, 1.041), (0.2496, -1.372, 1.041), (0.2496, -1.033, 1.755), (-0.2504, -1.033, 1.755), (-0.2504, -0.868, 1.283), (0.2496, -0.868, 1.283), (0.2496, -0.379, 1.905), (-0.2504, -0.379, 1.905), (-0.2504, -0.323, 1.408), (0.2496, -0.323, 1.408), (0.2496, 1.465, 1.905), (-0.2504, 1.465, 1.905), (-0.2504, 1.409, 1.408), (0.2496, 1.409, 1.408), (0.2496, 2.12, 1.755), (-0.2504, 2.12, 1.755), (-0.2504, 1.954, 1.283), (0.2496, 1.954, 1.283), (0.2496, 2.724, 1.464), (-0.2504, 2.724, 1.464), (-0.2504, 2.458, 1.041), (0.2496, 2.458, 1.041), (0.2496, 3.249, 1.046), (-0.2504, 3.249, 1.046), (-0.2504, 2.895, 0.6921), (0.2496, 2.895, 0.6921), (0.2496, 3.667, 0.5211), (-0.2504, 3.667, 0.5211), (-0.2504, 3.244, 0.255), (0.2496, 3.244, 0.255), (0.2496, 3.958, -0.08352), (-0.2504, 3.958, -0.08352), (-0.2504, 3.486, -0.2487), (0.2496, 3.486, -0.2487), (0.2496, 4.108, -0.7377), (-0.2504, 4.108, -0.7377), (-0.2504, 3.611, -0.7937), (0.2496, 3.611, -0.7937), (0.2496, -3.057, -1.498), (-0.2504, -3.057, -1.498), (-0.2504, -2.557, -1.498), (0.2496, -2.557, -1.498), (0.2496, -3.057, -1.922), (-0.2504, -3.057, -1.922), (-0.2504, -2.557, -1.922), (0.2496, -2.557, -1.922), (0.2496, -3.057, -2.347), (-0.2504, -3.057, -2.347), (-0.2504, -2.557, -2.347), (0.2496, -2.557, -2.347), (0.2496, -3.057, -2.771), (-0.2504, -3.057, -2.771), (-0.2504, -2.557, -2.771), (0.2496, -2.557, -2.771), (0.2496, 0.3476, 1.941), (-0.2504, 0.3476, 1.941), (-0.2504, 0.3476, 1.441), (0.2496, 0.3476, 1.441), (0.2496, 0.7387, 1.941), (-0.2504, 0.7387, 1.941), (-0.2504, 0.7387, 1.441), (0.2496, 0.7387, 1.441), (0.2496, 4.144, -1.499), (-0.2504, 4.144, -1.499), (-0.2504, 3.644, -1.499), (0.2496, 3.644, -1.499), (0.2496, 4.144, -1.926), (-0.2504, 4.144, -1.926), (-0.2504, 3.644, -1.926), (0.2496, 3.644, -1.926), (0.2496, 4.144, -2.352), (-0.2504, 4.144, -2.352), (-0.2504, 3.644, -2.352), (0.2496, 3.644, -2.352), (0.2496, 4.144, -2.778), (-0.2504, 4.144, -2.778), (-0.2504, 3.644, -2.778), (0.2496, 3.644, -2.778)], [], [(0, 1, 2, 3), (7, 6, 5, 4), (72, 73, 9, 8), (73, 74, 10, 9), (74, 75, 11, 10), (75, 72, 8, 11), (16, 17, 73, 72), (17, 18, 74, 73), (18, 19, 75, 74), (19, 16, 72, 75), (76, 77, 17, 16), (77, 78, 18, 17), (78, 79, 19, 18), (79, 76, 16, 19), (20, 21, 77, 76), (21, 22, 78, 77), (22, 23, 79, 78), (23, 20, 76, 79), (80, 81, 21, 20), (81, 82, 22, 21), (82, 83, 23, 22), (83, 80, 20, 23), (24, 25, 81, 80), (25, 26, 82, 81), (26, 27, 83, 82), (27, 24, 80, 83), (84, 85, 25, 24), (85, 86, 26, 25), (86, 87, 27, 26), (87, 84, 24, 27), (28, 29, 85, 84), (29, 30, 86, 85), (30, 31, 87, 86), (31, 28, 84, 87), (88, 89, 29, 28), (89, 90, 30, 29), (90, 91, 31, 30), (91, 88, 28, 31), (32, 33, 89, 88), (33, 34, 90, 89), (34, 35, 91, 90), (35, 32, 88, 91), (92, 93, 33, 32), (93, 94, 34, 33), (94, 95, 35, 34), (95, 92, 32, 35), (36, 37, 93, 92), (37, 38, 94, 93), (38, 39, 95, 94), (39, 36, 92, 95), (96, 97, 37, 36), (97, 98, 38, 37), (98, 99, 39, 38), (99, 96, 36, 39), (12, 13, 97, 96), (13, 14, 98, 97), (14, 15, 99, 98), (15, 12, 96, 99), (100, 101, 41, 40), (101, 102, 42, 41), (102, 103, 43, 42), (103, 100, 40, 43), (48, 49, 101, 100), (49, 50, 102, 101), (50, 51, 103, 102), (51, 48, 100, 103), (104, 105, 49, 48), (105, 106, 50, 49), (106, 107, 51, 50), (107, 104, 48, 51), (52, 53, 105, 104), (53, 54, 106, 105), (54, 55, 107, 106), (55, 52, 104, 107), (108, 109, 53, 52), (109, 110, 54, 53), (110, 111, 55, 54), (111, 108, 52, 55), (56, 57, 109, 108), (57, 58, 110, 109), (58, 59, 111, 110), (59, 56, 108, 111), (112, 113, 57, 56), (113, 114, 58, 57), (114, 115, 59, 58), (115, 112, 56, 59), (60, 61, 113, 112), (61, 62, 114, 113), (62, 63, 115, 114), (63, 60, 112, 115), (116, 117, 61, 60), (117, 118, 62, 61), (118, 119, 63, 62), (119, 116, 60, 63), (64, 65, 117, 116), (65, 66, 118, 117), (66, 67, 119, 118), (67, 64, 116, 119), (120, 121, 65, 64), (121, 122, 66, 65), (122, 123, 67, 66), (123, 120, 64, 67), (68, 69, 121, 120), (69, 70, 122, 121), (70, 71, 123, 122), (71, 68, 120, 123), (124, 125, 69, 68), (125, 126, 70, 69), (126, 127, 71, 70), (127, 124, 68, 71), (44, 45, 125, 124), (45, 46, 126, 125), (46, 47, 127, 126), (47, 44, 124, 127), (8, 9, 129, 128), (9, 10, 130, 129), (10, 11, 131, 130), (11, 8, 128, 131), (128, 129, 133, 132), (129, 130, 134, 133), (130, 131, 135, 134), (131, 128, 132, 135), (132, 133, 137, 136), (133, 134, 138, 137), (134, 135, 139, 138), (135, 132, 136, 139), (136, 137, 141, 140), (137, 138, 142, 141), (138, 139, 143, 142), (139, 136, 140, 143), (140, 141, 1, 0), (141, 142, 2, 1), (142, 143, 3, 2), (143, 140, 0, 3), (144, 145, 13, 12), (145, 146, 14, 13), (146, 147, 15, 14), (147, 144, 12, 15), (148, 149, 145, 144), (149, 150, 146, 145), (150, 151, 147, 146), (151, 148, 144, 147), (40, 41, 149, 148), (41, 42, 150, 149), (42, 43, 151, 150), (43, 40, 148, 151), (152, 153, 45, 44), (153, 154, 46, 45), (154, 155, 47, 46), (155, 152, 44, 47), (156, 157, 153, 152), (157, 158, 154, 153), (158, 159, 155, 154), (159, 156, 152, 155), (160, 161, 157, 156), (161, 162, 158, 157), (162, 163, 159, 158), (163, 160, 156, 159), (164, 165, 161, 160), (165, 166, 162, 161), (166, 167, 163, 162), (167, 164, 160, 163), (4, 5, 165, 164), (5, 6, 166, 165), (6, 7, 167, 166), (7, 4, 164, 167)])
me_cube_003.polygons.foreach_set('use_smooth', [True] * 166)
_uv = me_cube_003.uv_layers.new(name='UVMap')
_uv.uv.foreach_set('vector', [0.4621, 0.03227, 0.4621, 0.03226, 0.4622, 0.03226, 0.4622, 0.03227, 0.4622, 0.03226, 0.4622, 0.03226, 0.4622, 0.03227, 0.4622, 0.03227, 0.4624, 0.03224, 0.4624, 0.03224, 0.4624, 0.03224, 0.4624, 0.03224, 0.4622, 0.03209, 0.4622, 0.0321, 0.4622, 0.0321, 0.4622, 0.03209, 0.4621, 0.03229, 0.4621, 0.03229, 0.4621, 0.0323, 0.4621, 0.0323, 0.4623, 0.0321, 0.4623, 0.03209, 0.4623, 0.03209, 0.4623, 0.0321, 0.4624, 0.03223, 0.4624, 0.03223, 0.4624, 0.03224, 0.4624, 0.03224, 0.4622, 0.03209, 0.4622, 0.03211, 0.4622, 0.0321, 0.4622, 0.03209, 0.4621, 0.03229, 0.4621, 0.03229, 0.4621, 0.03229, 0.4621, 0.03229, 0.4623, 0.03211, 0.4623, 0.03209, 0.4623, 0.03209, 0.4623, 0.0321, 0.4624, 0.03222, 0.4624, 0.03222, 0.4624, 0.03223, 0.4624, 0.03223, 0.4622, 0.0321, 0.4622, 0.03211, 0.4622, 0.03211, 0.4622, 0.03209, 0.4621, 0.03228, 0.4621, 0.03228, 0.4621, 0.03229, 0.4621, 0.03229, 0.4623, 0.03211, 0.4623, 0.0321, 0.4623, 0.03209, 0.4623, 0.03211, 0.4624, 0.03221, 0.4624, 0.03221, 0.4624, 0.03222, 0.4624, 0.03222, 0.4622, 0.0321, 0.4622, 0.03211, 0.4622, 0.03211, 0.4622, 0.0321, 0.4621, 0.03227, 0.4621, 0.03227, 0.4621, 0.03228, 0.4621, 0.03228, 0.4623, 0.03211, 0.4623, 0.0321, 0.4623, 0.0321, 0.4623, 0.03211, 0.4624, 0.03221, 0.4624, 0.03221, 0.4624, 0.03221, 0.4624, 0.03221, 0.4622, 0.0321, 0.4622, 0.03211, 0.4622, 0.03211, 0.4622, 0.0321, 0.4621, 0.03227, 0.4621, 0.03227, 0.4621, 0.03227, 0.4621, 0.03227, 0.4623, 0.03211, 0.4623, 0.0321, 0.4623, 0.0321, 0.4623, 0.03211, 0.4624, 0.0322, 0.4624, 0.0322, 0.4624, 0.03221, 0.4624, 0.03221, 0.4622, 0.03211, 0.4622, 0.03212, 0.4622, 0.03211, 0.4622, 0.0321, 0.4621, 0.03226, 0.4621, 0.03226, 0.4621, 0.03227, 0.4621, 0.03227, 0.4623, 0.03212, 0.4623, 0.03211, 0.4623, 0.0321, 0.4623, 0.03211, 0.4624, 0.03219, 0.4624, 0.03219, 0.4624, 0.0322, 0.4624, 0.0322, 0.4622, 0.03211, 0.4622, 0.03212, 0.4622, 0.03212, 0.4622, 0.03211, 0.4622, 0.03226, 0.4622, 0.03227, 0.4622, 0.03227, 0.4622, 0.03226, 0.4623, 0.03212, 0.4623, 0.03211, 0.4623, 0.03211, 0.4623, 0.03212, 0.4624, 0.0321, 0.4624, 0.0321, 0.4624, 0.03209, 0.4624, 0.03209, 0.4622, 0.03212, 0.4622, 0.03213, 0.4622, 0.03212, 0.4622, 0.03211, 0.4622, 0.03227, 0.4622, 0.03226, 0.4622, 0.03226, 0.4622, 0.03227, 0.4623, 0.03213, 0.4623, 0.03212, 0.4623, 0.03211, 0.4623, 0.03212, 0.4624, 0.0321, 0.4624, 0.0321, 0.4624, 0.0321, 0.4624, 0.0321, 0.4622, 0.03213, 0.4622, 0.03213, 0.4622, 0.03213, 0.4622, 0.03212, 0.4624, 0.03223, 0.4624, 0.03223, 0.4624, 0.03222, 0.4624, 0.03222, 0.4623, 0.03213, 0.4623, 0.03213, 0.4623, 0.03212, 0.4623, 0.03213, 0.4624, 0.03211, 0.4624, 0.03211, 0.4624, 0.0321, 0.4624, 0.0321, 0.4622, 0.03213, 0.4622, 0.03214, 0.4622, 0.03213, 0.4622, 0.03213, 0.4624, 0.03223, 0.4624, 0.03223, 0.4624, 0.03223, 0.4624, 0.03223, 0.4623, 0.03214, 0.4622, 0.03213, 0.4623, 0.03213, 0.4623, 0.03213, 0.4624, 0.03212, 0.4624, 0.03212, 0.4624, 0.03211, 0.4624, 0.03211, 0.4622, 0.03214, 0.4622, 0.03214, 0.4622, 0.03214, 0.4622, 0.03213, 0.4624, 0.03224, 0.4624, 0.03224, 0.4624, 0.03223, 0.4624, 0.03223, 0.4623, 0.03214, 0.4622, 0.03214, 0.4622, 0.03213, 0.4623, 0.03214, 0.4624, 0.03213, 0.4624, 0.03213, 0.4624, 0.03212, 0.4624, 0.03212, 0.4622, 0.03215, 0.4622, 0.03215, 0.4622, 0.03214, 0.4622, 0.03214, 0.4624, 0.03224, 0.4624, 0.03224, 0.4624, 0.03224, 0.4624, 0.03224, 0.4623, 0.03215, 0.4622, 0.03215, 0.4622, 0.03214, 0.4623, 0.03214, 0.4624, 0.03213, 0.4624, 0.03213, 0.4624, 0.03213, 0.4624, 0.03213, 0.4622, 0.03216, 0.4622, 0.03216, 0.4622, 0.03215, 0.4622, 0.03215, 0.4624, 0.03225, 0.4624, 0.03225, 0.4624, 0.03224, 0.4624, 0.03224, 0.4623, 0.03216, 0.4622, 0.03216, 0.4622, 0.03215, 0.4623, 0.03215, 0.4624, 0.03214, 0.4624, 0.03214, 0.4624, 0.03213, 0.4624, 0.03213, 0.4622, 0.03216, 0.4622, 0.03216, 0.4622, 0.03216, 0.4622, 0.03216, 0.4624, 0.03226, 0.4624, 0.03226, 0.4624, 0.03225, 0.4624, 0.03225, 0.4623, 0.03216, 0.4622, 0.03216, 0.4622, 0.03216, 0.4623, 0.03216, 0.4624, 0.03218, 0.4624, 0.03218, 0.4624, 0.03217, 0.4624, 0.03217, 0.4622, 0.0322, 0.4622, 0.0322, 0.4622, 0.03219, 0.4622, 0.03219, 0.4624, 0.03229, 0.4624, 0.03229, 0.4624, 0.03228, 0.4624, 0.03228, 0.4623, 0.0322, 0.4622, 0.0322, 0.4622, 0.03219, 0.4623, 0.03219, 0.4624, 0.03219, 0.4624, 0.03219, 0.4624, 0.03218, 0.4624, 0.03218, 0.4622, 0.03221, 0.4622, 0.0322, 0.4622, 0.0322, 0.4622, 0.0322, 0.4624, 0.0323, 0.4624, 0.0323, 0.4624, 0.03229, 0.4624, 0.03229, 0.4623, 0.0322, 0.4622, 0.03221, 0.4622, 0.0322, 0.4623, 0.0322, 0.4624, 0.03219, 0.4624, 0.03219, 0.4624, 0.03219, 0.4624, 0.03219, 0.4622, 0.03221, 0.4622, 0.03221, 0.4622, 0.0322, 0.4622, 0.03221, 0.4624, 0.0323, 0.4624, 0.0323, 0.4624, 0.0323, 0.4624, 0.0323, 0.4623, 0.03221, 0.4622, 0.03221, 0.4622, 0.03221, 0.4623, 0.0322, 0.4624, 0.0322, 0.4624, 0.0322, 0.4624, 0.03219, 0.4624, 0.03219, 0.4622, 0.03222, 0.4622, 0.03222, 0.4622, 0.03221, 0.4622, 0.03221, 0.4624, 0.03231, 0.4624, 0.03231, 0.4624, 0.0323, 0.4624, 0.0323, 0.4623, 0.03222, 0.4622, 0.03222, 0.4622, 0.03221, 0.4623, 0.03221, 0.4624, 0.03221, 0.4624, 0.03221, 0.4624, 0.0322, 0.4624, 0.0322, 0.4622, 0.03223, 0.4622, 0.03222, 0.4622, 0.03222, 0.4622, 0.03222, 0.4624, 0.03232, 0.4624, 0.03232, 0.4624, 0.03231, 0.4624, 0.03231, 0.4623, 0.03222, 0.4623, 0.03223, 0.4622, 0.03222, 0.4623, 0.03222, 0.4624, 0.03221, 0.4624, 0.03221, 0.4624, 0.03221, 0.4624, 0.03221, 0.4622, 0.03223, 0.4622, 0.03223, 0.4622, 0.03222, 0.4622, 0.03223, 0.4624, 0.03232, 0.4624, 0.03232, 0.4624, 0.03232, 0.4624, 0.03232, 0.4623, 0.03223, 0.4623, 0.03223, 0.4623, 0.03223, 0.4623, 0.03222, 0.4624, 0.03222, 0.4624, 0.03222, 0.4624, 0.03221, 0.4624, 0.03221, 0.4622, 0.03224, 0.4622, 0.03223, 0.4622, 0.03223, 0.4622, 0.03223, 0.4622, 0.03226, 0.4622, 0.03227, 0.4622, 0.03227, 0.4622, 0.03226, 0.4623, 0.03223, 0.4623, 0.03224, 0.4623, 0.03223, 0.4623, 0.03223, 0.4624, 0.0321, 0.4624, 0.0321, 0.4624, 0.03209, 0.4624, 0.03209, 0.4622, 0.03225, 0.4622, 0.03224, 0.4622, 0.03223, 0.4622, 0.03224, 0.4622, 0.03226, 0.4622, 0.03227, 0.4622, 0.03227, 0.4622, 0.03226, 0.4623, 0.03224, 0.4623, 0.03225, 0.4623, 0.03224, 0.4623, 0.03223, 0.4624, 0.0321, 0.4624, 0.0321, 0.4624, 0.0321, 0.4624, 0.0321, 0.4622, 0.03225, 0.4622, 0.03224, 0.4622, 0.03224, 0.4622, 0.03225, 0.4621, 0.03227, 0.4621, 0.03227, 0.4621, 0.03226, 0.4621, 0.03226, 0.4623, 0.03224, 0.4623, 0.03225, 0.4623, 0.03225, 0.4623, 0.03224, 0.4624, 0.03211, 0.4624, 0.03211, 0.4624, 0.0321, 0.4624, 0.0321, 0.4622, 0.03225, 0.4622, 0.03224, 0.4622, 0.03224, 0.4622, 0.03225, 0.4621, 0.03227, 0.4621, 0.03227, 0.4621, 0.03227, 0.4621, 0.03227, 0.4623, 0.03224, 0.4623, 0.03225, 0.4623, 0.03225, 0.4623, 0.03224, 0.4624, 0.03212, 0.4624, 0.03212, 0.4624, 0.03211, 0.4624, 0.03211, 0.4622, 0.03226, 0.4622, 0.03225, 0.4622, 0.03224, 0.4622, 0.03225, 0.4621, 0.03228, 0.4621, 0.03228, 0.4621, 0.03227, 0.4621, 0.03227, 0.4623, 0.03225, 0.4623, 0.03226, 0.4623, 0.03225, 0.4623, 0.03224, 0.4624, 0.03213, 0.4624, 0.03213, 0.4624, 0.03212, 0.4624, 0.03212, 0.4622, 0.03226, 0.4622, 0.03225, 0.4622, 0.03225, 0.4622, 0.03226, 0.4621, 0.03229, 0.4621, 0.03229, 0.4621, 0.03228, 0.4621, 0.03228, 0.4623, 0.03225, 0.4623, 0.03226, 0.4623, 0.03226, 0.4623, 0.03225, 0.4624, 0.03213, 0.4624, 0.03213, 0.4624, 0.03213, 0.4624, 0.03213, 0.4622, 0.03226, 0.4622, 0.03225, 0.4622, 0.03225, 0.4622, 0.03226, 0.4621, 0.03229, 0.4621, 0.03229, 0.4621, 0.03229, 0.4621, 0.03229, 0.4623, 0.03225, 0.4623, 0.03226, 0.4623, 0.03226, 0.4623, 0.03225, 0.4624, 0.03214, 0.4624, 0.03214, 0.4624, 0.03213, 0.4624, 0.03213, 0.4622, 0.03226, 0.4622, 0.03225, 0.4622, 0.03225, 0.4622, 0.03226, 0.4621, 0.0323, 0.4621, 0.0323, 0.4621, 0.03229, 0.4621, 0.03229, 0.4623, 0.03225, 0.4623, 0.03226, 0.4623, 0.03226, 0.4623, 0.03225, 0.4624, 0.03224, 0.4624, 0.03224, 0.4624, 0.03225, 0.4624, 0.03225, 0.4622, 0.03209, 0.4622, 0.0321, 0.4622, 0.0321, 0.4622, 0.03209, 0.4621, 0.0323, 0.4621, 0.0323, 0.4621, 0.03231, 0.4621, 0.03231, 0.4623, 0.0321, 0.4623, 0.03209, 0.4623, 0.03209, 0.4623, 0.0321, 0.4624, 0.03225, 0.4624, 0.03225, 0.4624, 0.03226, 0.4624, 0.03226, 0.4622, 0.03209, 0.4622, 0.0321, 0.4621, 0.0321, 0.4621, 0.03209, 0.4621, 0.03231, 0.4621, 0.03231, 0.4621, 0.03232, 0.4621, 0.03232, 0.4623, 0.0321, 0.4623, 0.03209, 0.4623, 0.03209, 0.4623, 0.0321, 0.4624, 0.03226, 0.4624, 0.03226, 0.4624, 0.03227, 0.4624, 0.03227, 0.4621, 0.03209, 0.4621, 0.0321, 0.4621, 0.0321, 0.4621, 0.03209, 0.4621, 0.03232, 0.4621, 0.03232, 0.4621, 0.03233, 0.4621, 0.03233, 0.4623, 0.0321, 0.4623, 0.03209, 0.4623, 0.03209, 0.4623, 0.0321, 0.4624, 0.03227, 0.4624, 0.03227, 0.4624, 0.03228, 0.4624, 0.03228, 0.4621, 0.03209, 0.4621, 0.0321, 0.4621, 0.0321, 0.4621, 0.03209, 0.4621, 0.03233, 0.4621, 0.03233, 0.4621, 0.03234, 0.4621, 0.03234, 0.4623, 0.0321, 0.4623, 0.03209, 0.4624, 0.03209, 0.4624, 0.0321, 0.4624, 0.03228, 0.4624, 0.03228, 0.4624, 0.03229, 0.4624, 0.03229, 0.4621, 0.03209, 0.4621, 0.0321, 0.4621, 0.0321, 0.4621, 0.03209, 0.4621, 0.03234, 0.4621, 0.03234, 0.4621, 0.03235, 0.4621, 0.03235, 0.4624, 0.0321, 0.4624, 0.03209, 0.4624, 0.03209, 0.4624, 0.0321, 0.4624, 0.03215, 0.4624, 0.03215, 0.4624, 0.03214, 0.4624, 0.03214, 0.4622, 0.03217, 0.4622, 0.03217, 0.4622, 0.03216, 0.4622, 0.03216, 0.4624, 0.03227, 0.4624, 0.03227, 0.4624, 0.03226, 0.4624, 0.03226, 0.4623, 0.03217, 0.4622, 0.03217, 0.4622, 0.03216, 0.4623, 0.03216, 0.4624, 0.03216, 0.4624, 0.03216, 0.4624, 0.03215, 0.4624, 0.03215, 0.4622, 0.03218, 0.4622, 0.03218, 0.4622, 0.03217, 0.4622, 0.03217, 0.4624, 0.03228, 0.4624, 0.03228, 0.4624, 0.03227, 0.4624, 0.03227, 0.4623, 0.03218, 0.4622, 0.03218, 0.4622, 0.03217, 0.4623, 0.03217, 0.4624, 0.03217, 0.4624, 0.03217, 0.4624, 0.03216, 0.4624, 0.03216, 0.4622, 0.03219, 0.4622, 0.03219, 0.4622, 0.03218, 0.4622, 0.03218, 0.4624, 0.03228, 0.4624, 0.03228, 0.4624, 0.03228, 0.4624, 0.03228, 0.4623, 0.03219, 0.4622, 0.03219, 0.4622, 0.03218, 0.4623, 0.03218, 0.4624, 0.03215, 0.4624, 0.03215, 0.4624, 0.03214, 0.4624, 0.03214, 0.4622, 0.03226, 0.4622, 0.03225, 0.4622, 0.03225, 0.4622, 0.03226, 0.4621, 0.03231, 0.4621, 0.03231, 0.4621, 0.0323, 0.4621, 0.0323, 0.4623, 0.03225, 0.4623, 0.03226, 0.4623, 0.03226, 0.4623, 0.03225, 0.4624, 0.03216, 0.4624, 0.03216, 0.4624, 0.03215, 0.4624, 0.03215, 0.4621, 0.03226, 0.4621, 0.03225, 0.4622, 0.03225, 0.4622, 0.03226, 0.4621, 0.03232, 0.4621, 0.03232, 0.4621, 0.03231, 0.4621, 0.03231, 0.4623, 0.03225, 0.4623, 0.03226, 0.4623, 0.03226, 0.4623, 0.03225, 0.4624, 0.03217, 0.4624, 0.03217, 0.4624, 0.03216, 0.4624, 0.03216, 0.4621, 0.03226, 0.4621, 0.03225, 0.4621, 0.03225, 0.4621, 0.03226, 0.4621, 0.03233, 0.4621, 0.03233, 0.4621, 0.03232, 0.4621, 0.03232, 0.4623, 0.03225, 0.4623, 0.03226, 0.4623, 0.03226, 0.4623, 0.03225, 0.4624, 0.03218, 0.4624, 0.03218, 0.4624, 0.03217, 0.4624, 0.03217, 0.4621, 0.03226, 0.4621, 0.03225, 0.4621, 0.03225, 0.4621, 0.03226, 0.4621, 0.03234, 0.4621, 0.03234, 0.4621, 0.03233, 0.4621, 0.03233, 0.4624, 0.03225, 0.4624, 0.03226, 0.4623, 0.03226, 0.4623, 0.03225, 0.4624, 0.03219, 0.4624, 0.03219, 0.4624, 0.03218, 0.4624, 0.03218, 0.4621, 0.03226, 0.4621, 0.03225, 0.4621, 0.03225, 0.4621, 0.03226, 0.4621, 0.03235, 0.4621, 0.03235, 0.4621, 0.03234, 0.4621, 0.03234, 0.4624, 0.03225, 0.4624, 0.03226, 0.4624, 0.03226, 0.4624, 0.03225])
me_cube_003.materials.append(mat_material)
me_cube_003.update()
me_cube_004 = bpy.data.meshes.new('Cube.004')
me_cube_004.from_pydata([(-0.3034, 2.53e-05, -0.2947), (-0.3034, 2.53e-05, -0.08293), (-0.3034, 1.131, -0.2947), (-0.3034, 1.131, 0.2706), (0.5611, 2.53e-05, -0.2947), (0.4013, 2.53e-05, -0.1797), (0.5611, 1.131, -0.2947), (0.4013, 1.131, -0.08541), (-0.3034, 1.774, 0.3108), (-0.3034, 1.774, -0.2947), (0.5611, 1.774, -0.2947), (0.4013, 1.774, -0.05087), (-0.3034, 2.476, 0.2356), (-0.3034, 2.476, -0.2947), (0.5611, 2.134, -0.2947), (0.4013, 2.389, -0.0147), (0.04896, 1.131, -0.2947), (0.04896, 1.131, 0.1517), (0.04896, 2.53e-05, -0.2947), (-0.004178, 2.53e-05, 0.1949), (0.04896, 1.774, -0.2947), (0.04896, 1.774, 0.1517), (0.04896, 2.574, -0.2947), (0.04896, 2.588, 0.1517), (0.3034, -2.526e-05, -0.2947), (0.3034, -2.526e-05, -0.09148), (0.3034, -1.131, -0.2947), (0.3034, -1.131, 0.2706), (-0.5611, -2.539e-05, -0.2947), (-0.4013, -2.536e-05, -0.1797), (-0.5611, -1.131, -0.2947), (-0.4013, -1.131, -0.08541), (0.3034, -1.774, 0.3108), (0.3034, -1.774, -0.2947), (-0.5611, -1.774, -0.2947), (-0.4013, -1.774, -0.05087), (0.3034, -2.476, 0.2356), (0.3034, -2.476, -0.2947), (-0.5611, -2.134, -0.2947), (-0.4013, -2.389, -0.0147), (-0.04896, -1.131, -0.2947), (-0.04896, -1.131, 0.1517), (-0.04896, -2.531e-05, -0.2947), (-0.004304, -2.531e-05, 0.1866), (-0.04896, -1.774, -0.2947), (-0.04896, -1.774, 0.1517), (-0.04896, -2.574, -0.2947), (-0.04896, -2.588, 0.1517)], [], [(0, 1, 3, 2), (17, 7, 11, 21), (6, 7, 5, 4), (18, 19, 1, 0), (16, 6, 4, 18), (17, 3, 1, 19), (21, 11, 15, 23), (2, 3, 8, 9), (7, 6, 10, 11), (16, 2, 9, 20), (22, 23, 15, 14), (9, 8, 12, 13), (11, 10, 14, 15), (20, 9, 13, 22), (10, 20, 22, 14), (13, 12, 23, 22), (6, 16, 20, 10), (8, 21, 23, 12), (7, 17, 19, 5), (2, 16, 18, 0), (4, 5, 19, 18), (3, 17, 21, 8), (24, 25, 27, 26), (41, 31, 35, 45), (30, 31, 29, 28), (42, 43, 25, 24), (40, 30, 28, 42), (41, 27, 25, 43), (45, 35, 39, 47), (26, 27, 32, 33), (31, 30, 34, 35), (40, 26, 33, 44), (46, 47, 39, 38), (33, 32, 36, 37), (35, 34, 38, 39), (44, 33, 37, 46), (34, 44, 46, 38), (37, 36, 47, 46), (30, 40, 44, 34), (32, 45, 47, 36), (31, 41, 43, 29), (26, 40, 42, 24), (28, 29, 43, 42), (27, 41, 45, 32)])
me_cube_004.polygons.foreach_set('use_smooth', [True] * 44)
_uv = me_cube_004.uv_layers.new(name='UVMap')
_uv.uv.foreach_set('vector', [0.3324, 0.1151, 0.3354, 0.1151, 0.3354, 0.1181, 0.3324, 0.1181, 0.3369, 0.121, 0.3354, 0.121, 0.3354, 0.121, 0.3369, 0.121, 0.3324, 0.121, 0.3354, 0.121, 0.3354, 0.124, 0.3324, 0.124, 0.3324, 0.1255, 0.3354, 0.1255, 0.3354, 0.127, 0.3324, 0.127, 0.3309, 0.121, 0.3324, 0.121, 0.3324, 0.124, 0.3309, 0.124, 0.3369, 0.121, 0.3383, 0.121, 0.3383, 0.124, 0.3369, 0.124, 0.3369, 0.121, 0.3354, 0.121, 0.3354, 0.121, 0.3369, 0.121, 0.3324, 0.1181, 0.3354, 0.1181, 0.3354, 0.1181, 0.3324, 0.1181, 0.3354, 0.121, 0.3324, 0.121, 0.3324, 0.121, 0.3354, 0.121, 0.3309, 0.121, 0.3294, 0.121, 0.3294, 0.121, 0.3309, 0.121, 0.3324, 0.1196, 0.3354, 0.1196, 0.3354, 0.121, 0.3324, 0.121, 0.3324, 0.1181, 0.3354, 0.1181, 0.3354, 0.1181, 0.3324, 0.1181, 0.3354, 0.121, 0.3324, 0.121, 0.3324, 0.121, 0.3354, 0.121, 0.3309, 0.121, 0.3294, 0.121, 0.3294, 0.121, 0.3309, 0.121, 0.3324, 0.121, 0.3309, 0.121, 0.3309, 0.121, 0.3324, 0.121, 0.3324, 0.1181, 0.3354, 0.1181, 0.3354, 0.1196, 0.3324, 0.1196, 0.3324, 0.121, 0.3309, 0.121, 0.3309, 0.121, 0.3324, 0.121, 0.3383, 0.121, 0.3369, 0.121, 0.3369, 0.121, 0.3383, 0.121, 0.3354, 0.121, 0.3369, 0.121, 0.3369, 0.124, 0.3354, 0.124, 0.3294, 0.121, 0.3309, 0.121, 0.3309, 0.124, 0.3294, 0.124, 0.3324, 0.124, 0.3354, 0.124, 0.3354, 0.1255, 0.3324, 0.1255, 0.3383, 0.121, 0.3369, 0.121, 0.3369, 0.121, 0.3383, 0.121, 0.3324, 0.1151, 0.3354, 0.1151, 0.3354, 0.1181, 0.3324, 0.1181, 0.3369, 0.121, 0.3354, 0.121, 0.3354, 0.121, 0.3369, 0.121, 0.3324, 0.121, 0.3354, 0.121, 0.3354, 0.124, 0.3324, 0.124, 0.3324, 0.1255, 0.3354, 0.1255, 0.3354, 0.127, 0.3324, 0.127, 0.3309, 0.121, 0.3324, 0.121, 0.3324, 0.124, 0.3309, 0.124, 0.3369, 0.121, 0.3383, 0.121, 0.3383, 0.124, 0.3369, 0.124, 0.3369, 0.121, 0.3354, 0.121, 0.3354, 0.121, 0.3369, 0.121, 0.3324, 0.1181, 0.3354, 0.1181, 0.3354, 0.1181, 0.3324, 0.1181, 0.3354, 0.121, 0.3324, 0.121, 0.3324, 0.121, 0.3354, 0.121, 0.3309, 0.121, 0.3294, 0.121, 0.3294, 0.121, 0.3309, 0.121, 0.3324, 0.1196, 0.3354, 0.1196, 0.3354, 0.121, 0.3324, 0.121, 0.3324, 0.1181, 0.3354, 0.1181, 0.3354, 0.1181, 0.3324, 0.1181, 0.3354, 0.121, 0.3324, 0.121, 0.3324, 0.121, 0.3354, 0.121, 0.3309, 0.121, 0.3294, 0.121, 0.3294, 0.121, 0.3309, 0.121, 0.3324, 0.121, 0.3309, 0.121, 0.3309, 0.121, 0.3324, 0.121, 0.3324, 0.1181, 0.3354, 0.1181, 0.3354, 0.1196, 0.3324, 0.1196, 0.3324, 0.121, 0.3309, 0.121, 0.3309, 0.121, 0.3324, 0.121, 0.3383, 0.121, 0.3369, 0.121, 0.3369, 0.121, 0.3383, 0.121, 0.3354, 0.121, 0.3369, 0.121, 0.3369, 0.124, 0.3354, 0.124, 0.3294, 0.121, 0.3309, 0.121, 0.3309, 0.124, 0.3294, 0.124, 0.3324, 0.124, 0.3354, 0.124, 0.3354, 0.1255, 0.3324, 0.1255, 0.3383, 0.121, 0.3369, 0.121, 0.3369, 0.121, 0.3383, 0.121])
me_cube_004.materials.append(mat_material)
me_cube_004.update()

# ---- objects
ob_cube = bpy.data.objects.new('Cube', me_cube)
ob_cube_001 = bpy.data.objects.new('Cube.001', me_cube_001)
ob_cube_002 = bpy.data.objects.new('Cube.002', me_cube_002)
ob_cube_003 = bpy.data.objects.new('Cube.003', me_cube_003)
ob_cube_004 = bpy.data.objects.new('Cube.004', me_cube_004)

# ---- transforms, parenting, visibility, modifiers, constraints
ob_cube.location = (0.0, 0.0, 0.0)
ob_cube.scale = (0.394, 0.394, 0.394)
ob_cube.lock_rotations_4d = False
ob_cube.empty_display_type = 'ARROWS'
ob_cube.lineart.crease_threshold = 0.0
ob_cube_001.location = (0.1551, 0.3912, 0.0)
ob_cube_001.rotation_euler = (-1.077, -1.955e-16, -0.5274)
ob_cube_001.scale = (0.07413, 0.07413, 0.07413)
ob_cube_002.location = (-0.4171, -0.06456, 0.0)
ob_cube_002.rotation_euler = (-0.2849, -0.9551, 0.6786)
ob_cube_002.scale = (0.07413, 0.07413, 0.07413)
ob_cube_003.location = (-0.01279, -0.4732, 0.0)
ob_cube_003.rotation_euler = (0.7337, -0.8123, 0.9636)
ob_cube_003.scale = (0.07413, 0.07413, 0.07413)
ob_cube_004.location = (0.0, 0.0, 1.088)
ob_cube_004.scale = (0.6648, 0.6648, 0.2796)
_m = ob_cube_004.modifiers.new('Auto Smooth', 'NODES')
_m.node_group = ng_auto_smooth
_gi = [s.identifier for s in ng_auto_smooth.interface.items_tree if s.item_type == 'SOCKET' and s.in_out == 'INPUT']
_m[_gi[1]] = 0.6475  # Angle

# ---- collection membership
col_collection.objects.link(ob_cube)
col_collection.objects.link(ob_cube_001)
col_collection.objects.link(ob_cube_002)
col_collection.objects.link(ob_cube_003)
col_collection.objects.link(ob_cube_004)

# ---- scene / render settings (as saved in the file)
scene.frame_start = 1; scene.frame_end = 250; scene.frame_set(117)
scene.render.engine = 'BLENDER_EEVEE_NEXT'
scene.cycles.sampling_pattern = 'TABULATED_SOBOL'
scene.view_settings.view_transform = 'Filmic'
bpy.context.view_layer.update()

# ---- added for rendering (the .blend has no active camera and no usable light): camera, sun
cam_auto = bpy.data.cameras.new('AutoCamera')
cam_auto.lens = 50.0
cam_auto.sensor_width = 36.0
cam_auto.clip_end = 1000.0
ob_auto_camera = bpy.data.objects.new('AutoCamera', cam_auto)
scene.collection.objects.link(ob_auto_camera)
ob_auto_camera.location = (3.49762, -4.36194, 3.29839)
ob_auto_camera.rotation_euler = (1.09748, -7.21219e-08, 0.694738)
scene.camera = ob_auto_camera
light_auto_sun = bpy.data.lights.new('AutoSun', 'SUN')
light_auto_sun.energy = 3.0
light_auto_sun.angle = 0.0523599
ob_auto_sun = bpy.data.objects.new('AutoSun', light_auto_sun)
scene.collection.objects.link(ob_auto_sun)
ob_auto_sun.rotation_euler = (0.872665, 0.174533, 0.523599)
bpy.context.view_layer.update()
